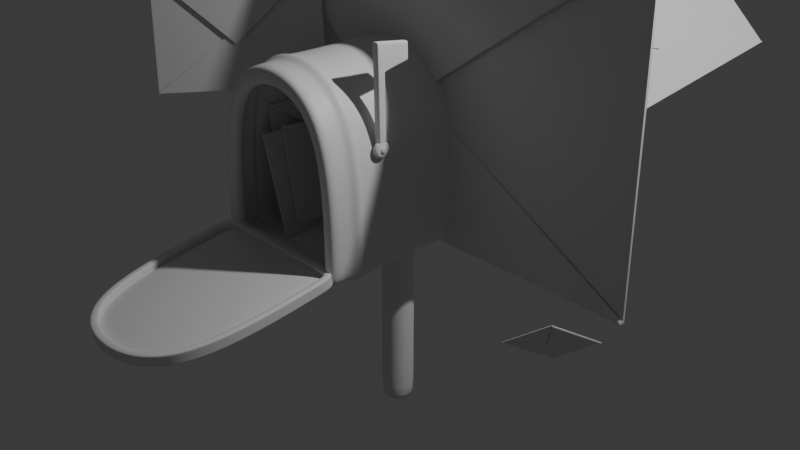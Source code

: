 # Source: mailbox.blend  (saved by Blender 4.0.36; exported with 4.5.12 LTS)
import bpy
from mathutils import Matrix  # noqa: F401  (used for matrix-valued properties, if any)

bpy.ops.wm.read_factory_settings(use_empty=True)
scene = bpy.context.scene
scene.name = 'Scene'

# ---- collections
col_collection = bpy.data.collections.new('Collection'); scene.collection.children.link(col_collection)

# ---- materials (node trees are filled in below, after node groups)
mat_material = bpy.data.materials.new('Material')
mat_material.alpha_threshold = 0.0
mat_material.use_transparent_shadow = False
mat_material.roughness = 0.5
mat_material.line_color = (0.0, 0.0, 0.0, 1.0)

# ---- material node trees
mat_material.use_nodes = True; mat_material.node_tree.nodes.clear()
_N = mat_material.node_tree.nodes; _L = mat_material.node_tree.links
n0 = _N.new('ShaderNodeOutputMaterial'); n0.name = 'Material Output'; n0.location = (300, 300)
n1 = _N.new('ShaderNodeBsdfPrincipled'); n1.name = 'Principled BSDF'; n1.location = (10, 300)
n1.inputs[3].default_value = 1.45
_L.new(n1.outputs[0], n0.inputs[0])
n0.is_active_output = True

# ---- world
world_world = bpy.data.worlds.new('World'); scene.world = world_world
world_world.use_nodes = True; world_world.node_tree.nodes.clear()
_N = world_world.node_tree.nodes; _L = world_world.node_tree.links
n0 = _N.new('ShaderNodeOutputWorld'); n0.name = 'World Output'; n0.location = (300, 300)
n1 = _N.new('ShaderNodeBackground'); n1.name = 'Background'; n1.location = (10, 300)
n1.inputs[0].default_value = (0.05088, 0.05088, 0.05088, 1.0)
_L.new(n1.outputs[0], n0.inputs[0])
n0.is_active_output = True
world_world.color = (0.05088, 0.05088, 0.05088)
world_world.use_sun_shadow = False
world_world.sun_shadow_jitter_overblur = 0.0

# ---- cameras
cam_camera = bpy.data.cameras.new('Camera')
cam_camera.clip_end = 100.0
cam_camera.ortho_scale = 7.314

# ---- lights
light_light = bpy.data.lights.new('Light', 'POINT')
light_light.transmission_factor = 0.0
light_light.use_soft_falloff = False
light_light.energy = 1000.0
light_light.shadow_soft_size = 0.1
light_light.shadow_maximum_resolution = 0.006
light_light.use_absolute_resolution = True

# ---- meshes
me_cube = bpy.data.meshes.new('Cube')
me_cube.from_pydata([(1.0, 1.0, 0.6611), (1.0, 1.0, -1.0), (0.8104, -1.0, 0.5251), (0.8104, -1.0, -0.8104), (-1.0, 1.0, 0.6611), (-1.0, 1.0, -1.0), (-0.8104, -1.0, 0.5251), (-0.8104, -1.0, -0.8104), (0.0, 1.0, -1.0), (0.0, -1.0, 0.7998), (0.0, -1.0, -0.8104), (0.0, 1.0, 1.0), (1.0, 1.0, -0.8792), (-0.8104, -1.0, -0.8792), (0.8104, -1.0, -0.8792), (-1.0, 1.0, -0.8792), (0.0, 1.0, -0.8545), (-1.0, 0.9101, -1.0), (-1.0, -0.9101, -1.0), (1.0, 0.9101, 0.6611), (1.0, -0.9101, 0.6611), (-1.0, -0.9101, 0.6611), (-1.0, 0.9101, 0.6611), (1.0, -0.9101, -1.0), (1.0, 0.9101, -1.0), (0.0, 0.9101, -1.0), (0.0, -0.9101, -1.0), (0.0, 0.9101, 1.0), (0.0, -0.9101, 1.0), (1.0, 0.9101, -0.8792), (1.0, -0.9101, -0.8792), (-1.0, -0.9101, -0.8792), (-1.0, 0.9101, -0.8792), (-1.0, -1.0, -0.8792), (-1.0, -1.0, 0.6611), (1.0, -1.0, -0.8792), (1.0, -1.0, -1.0), (0.0, -1.0, 1.0), (0.0, -1.0, -1.0), (1.0, -1.0, 0.6611), (-1.0, -1.0, -1.0), (-1.0, 0.7377, -1.0), (-1.0, -0.7377, -1.0), (1.0, 0.7377, 0.6611), (1.0, -0.7377, 0.6611), (-1.0, -0.7377, 0.6611), (-1.0, 0.7377, 0.6611), (1.0, -0.7377, -1.0), (1.0, 0.7377, -1.0), (0.0, 0.7377, -1.0), (0.0, -0.7377, -1.0), (0.0, 0.7377, 1.0), (0.0, -0.7377, 1.0), (1.0, 0.7377, -0.8792), (1.0, -0.7377, -0.8792), (-1.0, -0.7377, -0.8792), (-1.0, 0.7377, -0.8792), (-1.0, -0.8418, -1.0), (1.0, -0.8418, 0.6611), (0.0, -0.8418, -1.0), (0.0, -0.8418, 1.0), (1.0, -0.8418, -0.8792), (-1.0, -0.8418, 0.6611), (1.0, -0.8418, -1.0), (-1.0, -0.8418, -0.8792), (-1.036, -0.8077, 0.6954), (-1.036, -0.7718, 0.6954), (1.036, -0.8077, -1.025), (1.036, -0.7718, -1.025), (-1.036, -0.8077, -0.8996), (-1.036, -0.7718, -0.8996), (-1.036, -0.7718, -1.025), (-1.036, -0.8077, -1.025), (1.036, -0.7718, 0.6954), (1.036, -0.8077, 0.6954), (3.414e-10, -0.7718, -1.025), (3.414e-10, -0.8077, -1.025), (3.414e-10, -0.7718, 1.046), (3.414e-10, -0.8077, 1.046), (1.036, -0.7718, -0.8996), (1.036, -0.8077, -0.8996), (-1.0, 0.8526, 0.6611), (1.0, 0.8526, -1.0), (-1.0, 0.8526, -0.8792), (-1.0, 0.8526, -1.0), (1.0, 0.8526, 0.6611), (0.0, 0.8526, -1.0), (0.0, 0.8526, 1.0), (1.0, 0.8526, -0.8792), (-1.032, 0.8149, -1.023), (-1.032, 0.7754, -1.023), (1.032, 0.8149, 0.6924), (1.032, 0.7754, 0.6924), (0.0, 0.8149, -1.023), (0.0, 0.7754, -1.023), (0.0, 0.8149, 1.042), (0.0, 0.7754, 1.042), (1.032, 0.8149, -0.8978), (1.032, 0.7754, -0.8978), (-1.032, 0.7754, 0.6924), (-1.032, 0.8149, 0.6924), (1.032, 0.7754, -1.023), (1.032, 0.8149, -1.023), (-1.032, 0.7754, -0.8978), (-1.032, 0.8149, -0.8978)], [], [(28, 21, 34, 37), (32, 22, 4, 15), (26, 23, 36, 38), (30, 20, 39, 35), (16, 11, 0, 12), (15, 4, 11, 16), (18, 26, 38, 40), (20, 28, 37, 39), (5, 15, 16, 8), (8, 16, 12, 1), (23, 30, 35, 36), (17, 32, 15, 5), (40, 33, 31, 18), (84, 83, 32, 17), (1, 12, 29, 24), (63, 61, 30, 23), (0, 11, 27, 19), (58, 60, 28, 20), (5, 8, 25, 17), (57, 59, 26, 18), (12, 0, 19, 29), (61, 58, 20, 30), (8, 1, 24, 25), (59, 63, 23, 26), (33, 34, 21, 31), (83, 81, 22, 32), (11, 4, 22, 27), (60, 62, 21, 28), (13, 6, 34, 33), (14, 3, 36, 35), (6, 9, 37, 34), (3, 10, 38, 36), (9, 2, 39, 37), (10, 7, 40, 38), (7, 13, 33, 40), (2, 14, 35, 39), (96, 99, 46, 51), (51, 46, 45, 52), (70, 66, 45, 55), (55, 45, 46, 56), (94, 101, 48, 49), (49, 48, 47, 50), (98, 92, 43, 53), (53, 43, 44, 54), (90, 94, 49, 41), (41, 49, 50, 42), (92, 96, 51, 43), (43, 51, 52, 44), (101, 98, 53, 48), (48, 53, 54, 47), (71, 70, 55, 42), (42, 55, 56, 41), (18, 31, 64, 57), (31, 21, 62, 64), (78, 65, 62, 60), (76, 67, 63, 59), (80, 74, 58, 61), (72, 76, 59, 57), (74, 78, 60, 58), (67, 80, 61, 63), (47, 54, 79, 68), (68, 79, 80, 67), (44, 52, 77, 73), (73, 77, 78, 74), (42, 50, 75, 71), (71, 75, 76, 72), (54, 44, 73, 79), (79, 73, 74, 80), (50, 47, 68, 75), (75, 68, 67, 76), (52, 45, 66, 77), (77, 66, 65, 78), (57, 64, 69, 72), (72, 69, 70, 71), (64, 62, 65, 69), (69, 65, 66, 70), (24, 29, 88, 82), (19, 27, 87, 85), (17, 25, 86, 84), (29, 19, 85, 88), (25, 24, 82, 86), (27, 22, 81, 87), (104, 100, 81, 83), (89, 104, 83, 84), (41, 56, 103, 90), (90, 103, 104, 89), (56, 46, 99, 103), (103, 99, 100, 104), (82, 88, 97, 102), (102, 97, 98, 101), (85, 87, 95, 91), (91, 95, 96, 92), (84, 86, 93, 89), (89, 93, 94, 90), (88, 85, 91, 97), (97, 91, 92, 98), (86, 82, 102, 93), (93, 102, 101, 94), (87, 81, 100, 95), (95, 100, 99, 96)])
me_cube.polygons.foreach_set('use_smooth', [True] * 100)
_uv = me_cube.uv_layers.new(name='UVMap')
_uv.uv.foreach_set('vector', [0.75, 0.7388, 0.875, 0.7388, 0.875, 0.75, 0.75, 0.75, 0.3932, 0.2388, 0.625, 0.2388, 0.625, 0.25, 0.3932, 0.25, 0.25, 0.7388, 0.375, 0.7388, 0.375, 0.75, 0.25, 0.75, 0.3932, 0.7388, 0.625, 0.7388, 0.625, 0.75, 0.3932, 0.75, 0.3932, 0.375, 0.625, 0.375, 0.625, 0.5, 0.3932, 0.5, 0.3932, 0.25, 0.625, 0.25, 0.625, 0.375, 0.3932, 0.375, 0.125, 0.7388, 0.25, 0.7388, 0.25, 0.75, 0.125, 0.75, 0.625, 0.7388, 0.75, 0.7388, 0.75, 0.75, 0.625, 0.75, 0.375, 0.25, 0.3932, 0.25, 0.3932, 0.375, 0.375, 0.375, 0.375, 0.375, 0.3932, 0.375, 0.3932, 0.5, 0.375, 0.5, 0.375, 0.7388, 0.3932, 0.7388, 0.3932, 0.75, 0.375, 0.75, 0.375, 0.2388, 0.3932, 0.2388, 0.3932, 0.25, 0.375, 0.25, 0.375, 0.0, 0.3932, 0.0, 0.3932, 0.01124, 0.375, 0.01124, 0.375, 0.2316, 0.3932, 0.2316, 0.3932, 0.2388, 0.375, 0.2388, 0.375, 0.5, 0.3932, 0.5, 0.3932, 0.5112, 0.375, 0.5112, 0.375, 0.7302, 0.3932, 0.7302, 0.3932, 0.7388, 0.375, 0.7388, 0.625, 0.5, 0.75, 0.5, 0.75, 0.5112, 0.625, 0.5112, 0.625, 0.7302, 0.75, 0.7302, 0.75, 0.7388, 0.625, 0.7388, 0.125, 0.5, 0.25, 0.5, 0.25, 0.5112, 0.125, 0.5112, 0.125, 0.7302, 0.25, 0.7302, 0.25, 0.7388, 0.125, 0.7388, 0.3932, 0.5, 0.625, 0.5, 0.625, 0.5112, 0.3932, 0.5112, 0.3932, 0.7302, 0.625, 0.7302, 0.625, 0.7388, 0.3932, 0.7388, 0.25, 0.5, 0.375, 0.5, 0.375, 0.5112, 0.25, 0.5112, 0.25, 0.7302, 0.375, 0.7302, 0.375, 0.7388, 0.25, 0.7388, 0.3932, 0.0, 0.625, 0.0, 0.625, 0.01124, 0.3932, 0.01124, 0.3932, 0.2316, 0.625, 0.2316, 0.625, 0.2388, 0.3932, 0.2388, 0.75, 0.5, 0.875, 0.5, 0.875, 0.5112, 0.75, 0.5112, 0.75, 0.7302, 0.875, 0.7302, 0.875, 0.7388, 0.75, 0.7388, 0.3925, 0.9763, 0.597, 0.9763, 0.625, 1.0, 0.3932, 1.0, 0.3925, 0.7737, 0.4024, 0.7737, 0.375, 0.75, 0.3932, 0.75, 0.597, 0.9763, 0.6, 0.875, 0.625, 0.875, 0.625, 1.0, 0.4024, 0.7737, 0.3989, 0.875, 0.375, 0.875, 0.375, 0.75, 0.6, 0.875, 0.597, 0.7737, 0.625, 0.75, 0.625, 0.875, 0.3989, 0.875, 0.4024, 0.9763, 0.375, 1.0, 0.375, 0.875, 0.4024, 0.9763, 0.3925, 0.9763, 0.3932, 1.0, 0.375, 1.0, 0.597, 0.7737, 0.3925, 0.7737, 0.3932, 0.75, 0.625, 0.75, 0.75, 0.5281, 0.8774, 0.5281, 0.875, 0.5328, 0.75, 0.5328, 0.75, 0.5328, 0.875, 0.5328, 0.875, 0.7172, 0.75, 0.7172, 0.3901, 0.02852, 0.6302, 0.02852, 0.625, 0.03278, 0.3932, 0.03278, 0.3932, 0.03278, 0.625, 0.03278, 0.625, 0.2172, 0.3932, 0.2172, 0.25, 0.5281, 0.3716, 0.5281, 0.375, 0.5328, 0.25, 0.5328, 0.25, 0.5328, 0.375, 0.5328, 0.375, 0.7172, 0.25, 0.7172, 0.3904, 0.5281, 0.6226, 0.5281, 0.625, 0.5328, 0.3932, 0.5328, 0.3932, 0.5328, 0.625, 0.5328, 0.625, 0.7172, 0.3932, 0.7172, 0.1209, 0.5281, 0.25, 0.5281, 0.25, 0.5328, 0.125, 0.5328, 0.125, 0.5328, 0.25, 0.5328, 0.25, 0.7172, 0.125, 0.7172, 0.6226, 0.5281, 0.75, 0.5281, 0.75, 0.5328, 0.625, 0.5328, 0.625, 0.5328, 0.75, 0.5328, 0.75, 0.7172, 0.625, 0.7172, 0.3716, 0.5281, 0.3904, 0.5281, 0.3932, 0.5328, 0.375, 0.5328, 0.375, 0.5328, 0.3932, 0.5328, 0.3932, 0.7172, 0.375, 0.7172, 0.3713, 0.02852, 0.3901, 0.02852, 0.3932, 0.03278, 0.375, 0.03278, 0.375, 0.03278, 0.3932, 0.03278, 0.3932, 0.2172, 0.375, 0.2172, 0.375, 0.01124, 0.3932, 0.01124, 0.3932, 0.01978, 0.375, 0.01978, 0.3932, 0.01124, 0.625, 0.01124, 0.625, 0.01978, 0.3932, 0.01978, 0.75, 0.726, 0.8777, 0.726, 0.875, 0.7302, 0.75, 0.7302, 0.25, 0.726, 0.3713, 0.726, 0.375, 0.7302, 0.25, 0.7302, 0.3901, 0.726, 0.6223, 0.726, 0.625, 0.7302, 0.3932, 0.7302, 0.1206, 0.726, 0.25, 0.726, 0.25, 0.7302, 0.125, 0.7302, 0.6223, 0.726, 0.75, 0.726, 0.75, 0.7302, 0.625, 0.7302, 0.3713, 0.726, 0.3901, 0.726, 0.3932, 0.7302, 0.375, 0.7302, 0.375, 0.7172, 0.3932, 0.7172, 0.3901, 0.7215, 0.3713, 0.7215, 0.3713, 0.7215, 0.3901, 0.7215, 0.3901, 0.726, 0.3713, 0.726, 0.625, 0.7172, 0.75, 0.7172, 0.75, 0.7215, 0.6223, 0.7215, 0.6223, 0.7215, 0.75, 0.7215, 0.75, 0.726, 0.6223, 0.726, 0.125, 0.7172, 0.25, 0.7172, 0.25, 0.7215, 0.1206, 0.7215, 0.1206, 0.7215, 0.25, 0.7215, 0.25, 0.726, 0.1206, 0.726, 0.3932, 0.7172, 0.625, 0.7172, 0.6223, 0.7215, 0.3901, 0.7215, 0.3901, 0.7215, 0.6223, 0.7215, 0.6223, 0.726, 0.3901, 0.726, 0.25, 0.7172, 0.375, 0.7172, 0.3713, 0.7215, 0.25, 0.7215, 0.25, 0.7215, 0.3713, 0.7215, 0.3713, 0.726, 0.25, 0.726, 0.75, 0.7172, 0.875, 0.7172, 0.8777, 0.7215, 0.75, 0.7215, 0.75, 0.7215, 0.8777, 0.7215, 0.8777, 0.726, 0.75, 0.726, 0.375, 0.01978, 0.3932, 0.01978, 0.3901, 0.02404, 0.3713, 0.02404, 0.3713, 0.02404, 0.3901, 0.02404, 0.3901, 0.02852, 0.3713, 0.02852, 0.3932, 0.01978, 0.625, 0.01978, 0.6302, 0.02404, 0.3901, 0.02404, 0.3901, 0.02404, 0.6302, 0.02404, 0.6302, 0.02852, 0.3901, 0.02852, 0.375, 0.5112, 0.3932, 0.5112, 0.3932, 0.5184, 0.375, 0.5184, 0.625, 0.5112, 0.75, 0.5112, 0.75, 0.5184, 0.625, 0.5184, 0.125, 0.5112, 0.25, 0.5112, 0.25, 0.5184, 0.125, 0.5184, 0.3932, 0.5112, 0.625, 0.5112, 0.625, 0.5184, 0.3932, 0.5184, 0.25, 0.5112, 0.375, 0.5112, 0.375, 0.5184, 0.25, 0.5184, 0.75, 0.5112, 0.875, 0.5112, 0.875, 0.5184, 0.75, 0.5184, 0.3904, 0.2269, 0.6297, 0.2269, 0.625, 0.2316, 0.3932, 0.2316, 0.3716, 0.2269, 0.3904, 0.2269, 0.3932, 0.2316, 0.375, 0.2316, 0.375, 0.2172, 0.3932, 0.2172, 0.3904, 0.2219, 0.3716, 0.2219, 0.3716, 0.2219, 0.3904, 0.2219, 0.3904, 0.2269, 0.3716, 0.2269, 0.3932, 0.2172, 0.625, 0.2172, 0.6297, 0.2219, 0.3904, 0.2219, 0.3904, 0.2219, 0.6297, 0.2219, 0.6297, 0.2269, 0.3904, 0.2269, 0.375, 0.5184, 0.3932, 0.5184, 0.3904, 0.5231, 0.3716, 0.5231, 0.3716, 0.5231, 0.3904, 0.5231, 0.3904, 0.5281, 0.3716, 0.5281, 0.625, 0.5184, 0.75, 0.5184, 0.75, 0.5231, 0.6226, 0.5231, 0.6226, 0.5231, 0.75, 0.5231, 0.75, 0.5281, 0.6226, 0.5281, 0.125, 0.5184, 0.25, 0.5184, 0.25, 0.5231, 0.1209, 0.5231, 0.1209, 0.5231, 0.25, 0.5231, 0.25, 0.5281, 0.1209, 0.5281, 0.3932, 0.5184, 0.625, 0.5184, 0.6226, 0.5231, 0.3904, 0.5231, 0.3904, 0.5231, 0.6226, 0.5231, 0.6226, 0.5281, 0.3904, 0.5281, 0.25, 0.5184, 0.375, 0.5184, 0.3716, 0.5231, 0.25, 0.5231, 0.25, 0.5231, 0.3716, 0.5231, 0.3716, 0.5281, 0.25, 0.5281, 0.75, 0.5184, 0.875, 0.5184, 0.8774, 0.5231, 0.75, 0.5231, 0.75, 0.5231, 0.8774, 0.5231, 0.8774, 0.5281, 0.75, 0.5281])
me_cube.materials.append(mat_material)
me_cube.use_mirror_vertex_groups = False
me_cube.update()
me_cube_001 = bpy.data.meshes.new('Cube.001')
me_cube_001.from_pydata([(1.018, -1.0, 0.6609), (1.018, -1.0, -1.165), (-1.019, -1.0, 0.6609), (-1.019, -1.0, -1.165), (0.0, -1.0, 0.9998), (0.0, -1.0, -1.165), (-1.019, -1.0, -1.045), (1.018, -1.0, -1.045), (0.0, -1.0, -1.02), (-1.019, -0.9101, -1.165), (1.018, -0.9101, 0.6609), (-1.019, -0.9101, 0.6609), (1.018, -0.9101, -1.165), (0.0, -0.9101, -1.165), (0.0, -0.9101, 0.9998), (1.018, -0.9101, -1.045), (-1.019, -0.9101, -1.045), (-1.019, -0.9282, -1.165), (-1.019, -0.9819, -1.165), (1.018, -0.9282, 0.6609), (1.018, -0.9819, 0.6609), (0.0, -0.9282, -1.165), (0.0, -0.9819, -1.165), (0.0, -0.9282, 0.9998), (0.0, -0.9819, 0.9998), (1.018, -0.9282, -1.045), (1.018, -0.9819, -1.045), (-1.019, -0.9819, 0.6609), (-1.019, -0.9282, 0.6609), (1.018, -0.9819, -1.165), (1.018, -0.9282, -1.165), (-1.019, -0.9819, -1.045), (-1.019, -0.9282, -1.045)], [], [(24, 27, 2, 4), (8, 4, 2, 6), (22, 29, 1, 5), (26, 20, 0, 7), (18, 22, 5, 3), (7, 0, 4, 8), (20, 24, 4, 0), (1, 7, 8, 5), (29, 26, 7, 1), (5, 8, 6, 3), (17, 32, 16, 9), (32, 28, 11, 16), (6, 2, 27, 31), (31, 27, 28, 32), (3, 6, 31, 18), (18, 31, 32, 17), (12, 15, 25, 30), (30, 25, 26, 29), (10, 14, 23, 19), (19, 23, 24, 20), (9, 13, 21, 17), (17, 21, 22, 18), (15, 10, 19, 25), (25, 19, 20, 26), (13, 12, 30, 21), (21, 30, 29, 22), (14, 11, 28, 23), (23, 28, 27, 24)])
me_cube_001.polygons.foreach_set('use_smooth', [True] * 28)
_uv = me_cube_001.uv_layers.new(name='UVMap')
_uv.uv.foreach_set('vector', [0.75, 0.7477, 0.875, 0.7477, 0.875, 0.75, 0.75, 0.75, 0.3932, 0.875, 0.625, 0.875, 0.625, 1.0, 0.3932, 1.0, 0.25, 0.7477, 0.375, 0.7477, 0.375, 0.75, 0.25, 0.75, 0.3932, 0.7477, 0.625, 0.7477, 0.625, 0.75, 0.3932, 0.75, 0.125, 0.7477, 0.25, 0.7477, 0.25, 0.75, 0.125, 0.75, 0.3932, 0.75, 0.625, 0.75, 0.625, 0.875, 0.3932, 0.875, 0.625, 0.7477, 0.75, 0.7477, 0.75, 0.75, 0.625, 0.75, 0.375, 0.75, 0.3932, 0.75, 0.3932, 0.875, 0.375, 0.875, 0.375, 0.7477, 0.3932, 0.7477, 0.3932, 0.75, 0.375, 0.75, 0.375, 0.875, 0.3932, 0.875, 0.3932, 1.0, 0.375, 1.0, 0.375, 0.008972, 0.3932, 0.008972, 0.3932, 0.01124, 0.375, 0.01124, 0.3932, 0.008972, 0.625, 0.008972, 0.625, 0.01124, 0.3932, 0.01124, 0.3932, 0.0, 0.625, 0.0, 0.625, 0.002264, 0.3932, 0.002264, 0.3932, 0.002264, 0.625, 0.002264, 0.625, 0.008972, 0.3932, 0.008972, 0.375, 0.0, 0.3932, 0.0, 0.3932, 0.002264, 0.375, 0.002264, 0.375, 0.002264, 0.3932, 0.002264, 0.3932, 0.008972, 0.375, 0.008972, 0.375, 0.7388, 0.3932, 0.7388, 0.3932, 0.741, 0.375, 0.741, 0.375, 0.741, 0.3932, 0.741, 0.3932, 0.7477, 0.375, 0.7477, 0.625, 0.7388, 0.75, 0.7388, 0.75, 0.741, 0.625, 0.741, 0.625, 0.741, 0.75, 0.741, 0.75, 0.7477, 0.625, 0.7477, 0.125, 0.7388, 0.25, 0.7388, 0.25, 0.741, 0.125, 0.741, 0.125, 0.741, 0.25, 0.741, 0.25, 0.7477, 0.125, 0.7477, 0.3932, 0.7388, 0.625, 0.7388, 0.625, 0.741, 0.3932, 0.741, 0.3932, 0.741, 0.625, 0.741, 0.625, 0.7477, 0.3932, 0.7477, 0.25, 0.7388, 0.375, 0.7388, 0.375, 0.741, 0.25, 0.741, 0.25, 0.741, 0.375, 0.741, 0.375, 0.7477, 0.25, 0.7477, 0.75, 0.7388, 0.875, 0.7388, 0.875, 0.741, 0.75, 0.741, 0.75, 0.741, 0.875, 0.741, 0.875, 0.7477, 0.75, 0.7477])
me_cube_001.materials.append(mat_material)
me_cube_001.use_mirror_vertex_groups = False
me_cube_001.update()
me_cube_002 = bpy.data.meshes.new('Cube.002')
me_cube_002.from_pydata([(-1.0, -0.7008, -13.16), (-1.0, -0.7008, 0.4175), (-1.0, 1.0, -13.16), (-1.0, 1.0, 0.4175), (1.0, -0.7008, -13.16), (1.0, -0.7008, 0.4175), (1.0, 1.0, -13.16), (1.0, 1.0, 0.4175), (-1.0, -0.7008, -12.9), (-1.0, -0.7008, 0.1569), (-1.0, 1.0, 0.1569), (-1.0, 1.0, -12.9), (1.0, 1.0, 0.1569), (1.0, 1.0, -12.9), (1.0, -0.7008, 0.1569), (1.0, -0.7008, -12.9)], [], [(9, 1, 3, 10), (10, 3, 7, 12), (12, 7, 5, 14), (14, 5, 1, 9), (2, 6, 4, 0), (7, 3, 1, 5), (4, 15, 8, 0), (15, 14, 9, 8), (6, 13, 15, 4), (13, 12, 14, 15), (2, 11, 13, 6), (11, 10, 12, 13), (0, 8, 11, 2), (8, 9, 10, 11)])
me_cube_002.polygons.foreach_set('use_smooth', [True] * 14)
_uv = me_cube_002.uv_layers.new(name='UVMap')
_uv.uv.foreach_set('vector', [0.6181, 0.0, 0.625, 0.0, 0.625, 0.25, 0.6181, 0.25, 0.6181, 0.25, 0.625, 0.25, 0.625, 0.5, 0.6181, 0.5, 0.6181, 0.5, 0.625, 0.5, 0.625, 0.75, 0.6181, 0.75, 0.6181, 0.75, 0.625, 0.75, 0.625, 1.0, 0.6181, 1.0, 0.125, 0.5, 0.375, 0.5, 0.375, 0.75, 0.125, 0.75, 0.625, 0.5, 0.875, 0.5, 0.875, 0.75, 0.625, 0.75, 0.375, 0.75, 0.3819, 0.75, 0.3819, 1.0, 0.375, 1.0, 0.3819, 0.75, 0.6181, 0.75, 0.6181, 1.0, 0.3819, 1.0, 0.375, 0.5, 0.3819, 0.5, 0.3819, 0.75, 0.375, 0.75, 0.3819, 0.5, 0.6181, 0.5, 0.6181, 0.75, 0.3819, 0.75, 0.375, 0.25, 0.3819, 0.25, 0.3819, 0.5, 0.375, 0.5, 0.3819, 0.25, 0.6181, 0.25, 0.6181, 0.5, 0.3819, 0.5, 0.375, 0.0, 0.3819, 0.0, 0.3819, 0.25, 0.375, 0.25, 0.3819, 0.0, 0.6181, 0.0, 0.6181, 0.25, 0.3819, 0.25])
me_cube_002.update()
me_cube_003 = bpy.data.meshes.new('Cube.003')
me_cube_003.from_pydata([(-1.0, -0.6169, -1.0), (-1.0, -0.9508, 1.0), (-1.0, 0.2995, -1.0), (-1.0, 0.6333, 1.0), (1.0, -0.6169, -1.0), (1.0, -0.9508, 1.0), (1.0, 0.2995, -1.0), (1.0, 0.6333, 1.0), (-1.0, -0.8723, 0.5297), (-1.0, 0.5548, 0.5297), (1.0, 0.5548, 0.5297), (1.0, -0.8723, 0.5297), (-1.0, -0.8723, 0.5297), (-1.0, -0.9508, 1.0), (1.0, -0.9508, 1.0), (1.0, -0.8723, 0.5297), (-1.0, -0.8723, 0.5297), (-1.0, -0.9508, 1.0), (1.0, -0.9508, 1.0), (1.0, -0.8723, 0.5297), (-0.8699, -4.407, 0.5294), (-0.8699, -4.485, 0.9997), (1.13, -4.485, 0.9997), (1.13, -4.407, 0.5294), (1.13, -4.177, 0.5294), (1.13, -4.256, 0.9997), (1.068, -4.158, 0.7931), (-0.9218, -4.474, 0.7931), (1.068, -4.167, 0.7017), (-0.9218, -4.477, 0.7633), (1.068, -4.194, 0.6138), (-0.9218, -4.485, 0.7346), (1.068, -4.237, 0.5328), (-0.9218, -4.5, 0.7081), (1.068, -4.295, 0.4618), (-0.9218, -4.519, 0.6849), (1.068, -4.366, 0.4035), (-0.9218, -4.542, 0.6659), (1.068, -4.447, 0.3602), (-0.9218, -4.568, 0.6517), (1.068, -4.535, 0.3335), (-0.9218, -4.597, 0.643), (1.068, -4.627, 0.3245), (-0.9218, -4.627, 0.6401), (1.068, -4.718, 0.3335), (-0.9218, -4.657, 0.643), (1.068, -4.806, 0.3602), (-0.9218, -4.685, 0.6517), (1.068, -4.887, 0.4035), (-0.9218, -4.712, 0.6659), (1.068, -4.958, 0.4618), (-0.9218, -4.735, 0.6849), (1.068, -5.016, 0.5328), (-0.9218, -4.754, 0.7081), (1.068, -5.06, 0.6138), (-0.9218, -4.768, 0.7346), (1.068, -5.086, 0.7017), (-0.9218, -4.777, 0.7633), (1.068, -5.095, 0.7931), (-0.9218, -4.78, 0.7931), (1.068, -5.086, 0.8845), (-0.9218, -4.777, 0.823), (1.068, -5.06, 0.9725), (-0.9218, -4.768, 0.8517), (1.068, -5.016, 1.053), (-0.9218, -4.754, 0.8782), (1.068, -4.958, 1.124), (-0.9218, -4.735, 0.9013), (1.068, -4.887, 1.183), (-0.9218, -4.712, 0.9204), (1.068, -4.806, 1.226), (-0.9218, -4.685, 0.9345), (1.068, -4.718, 1.253), (-0.9218, -4.657, 0.9432), (1.068, -4.627, 1.262), (-0.9218, -4.627, 0.9462), (1.068, -4.535, 1.253), (-0.9218, -4.597, 0.9432), (1.068, -4.447, 1.226), (-0.9218, -4.568, 0.9345), (1.068, -4.366, 1.183), (-0.9218, -4.542, 0.9204), (1.068, -4.295, 1.124), (-0.9218, -4.519, 0.9013), (1.068, -4.237, 1.053), (-0.9218, -4.5, 0.8782), (1.068, -4.194, 0.9725), (-0.9218, -4.485, 0.8517), (1.068, -4.167, 0.8845), (-0.9218, -4.477, 0.823), (-0.8699, -4.177, 0.5294), (-0.8699, -4.256, 0.9997), (-0.9218, -4.167, 0.7017), (-0.9218, -4.158, 0.7931), (-0.9218, -4.194, 0.6138), (-0.9218, -4.237, 0.5328), (-0.9218, -4.295, 0.4618), (-0.9218, -4.366, 0.4035), (-0.9218, -4.447, 0.3602), (-0.9218, -4.535, 0.3335), (-0.9218, -4.627, 0.3245), (-0.9218, -4.718, 0.3335), (-0.9218, -4.806, 0.3602), (-0.9218, -4.887, 0.4035), (-0.9218, -4.958, 0.4618), (-0.9218, -5.016, 0.5328), (-0.9218, -5.06, 0.6138), (-0.9218, -5.086, 0.7017), (-0.9218, -5.095, 0.7931), (-0.9218, -5.086, 0.8845), (-0.9218, -5.06, 0.9725), (-0.9218, -5.016, 1.053), (-0.9218, -4.958, 1.124), (-0.9218, -4.887, 1.183), (-0.9218, -4.806, 1.226), (-0.9218, -4.718, 1.253), (-0.9218, -4.627, 1.262), (-0.9218, -4.535, 1.253), (-0.9218, -4.447, 1.226), (-0.9218, -4.366, 1.183), (-0.9218, -4.295, 1.124), (-0.9218, -4.237, 1.053), (-0.9218, -4.194, 0.9725), (-0.9218, -4.167, 0.8845), (-1.405, -4.547, 0.7772), (-1.405, -4.545, 0.7931), (-1.405, -4.551, 0.7619), (-1.405, -4.559, 0.7478), (-1.405, -4.569, 0.7354), (-1.405, -4.581, 0.7253), (-1.405, -4.596, 0.7177), (-1.405, -4.611, 0.7131), (-1.405, -4.627, 0.7115), (-1.405, -4.643, 0.7131), (-1.405, -4.658, 0.7177), (-1.405, -4.672, 0.7253), (-1.405, -4.684, 0.7354), (-1.405, -4.695, 0.7478), (-1.405, -4.702, 0.7619), (-1.405, -4.707, 0.7772), (-1.405, -4.708, 0.7931), (-1.405, -4.707, 0.809), (-1.405, -4.702, 0.8244), (-1.405, -4.695, 0.8385), (-1.405, -4.684, 0.8508), (-1.405, -4.672, 0.861), (-1.405, -4.658, 0.8685), (-1.405, -4.643, 0.8732), (-1.405, -4.627, 0.8747), (-1.405, -4.611, 0.8732), (-1.405, -4.596, 0.8685), (-1.405, -4.581, 0.861), (-1.405, -4.569, 0.8508), (-1.405, -4.559, 0.8385), (-1.405, -4.551, 0.8244), (-1.405, -4.547, 0.809), (-1.405, -4.477, 0.7633), (-1.405, -4.474, 0.7931), (-1.405, -4.485, 0.7346), (-1.405, -4.5, 0.7081), (-1.405, -4.519, 0.6849), (-1.405, -4.542, 0.6659), (-1.405, -4.568, 0.6517), (-1.405, -4.597, 0.643), (-1.405, -4.627, 0.6401), (-1.405, -4.657, 0.643), (-1.405, -4.685, 0.6517), (-1.405, -4.712, 0.6659), (-1.405, -4.735, 0.6849), (-1.405, -4.754, 0.7081), (-1.405, -4.768, 0.7346), (-1.405, -4.777, 0.7633), (-1.405, -4.78, 0.7931), (-1.405, -4.777, 0.823), (-1.405, -4.768, 0.8517), (-1.405, -4.754, 0.8782), (-1.405, -4.735, 0.9013), (-1.405, -4.712, 0.9204), (-1.405, -4.685, 0.9345), (-1.405, -4.657, 0.9432), (-1.405, -4.627, 0.9462), (-1.405, -4.597, 0.9432), (-1.405, -4.568, 0.9345), (-1.405, -4.542, 0.9204), (-1.405, -4.519, 0.9013), (-1.405, -4.5, 0.8782), (-1.405, -4.485, 0.8517), (-1.405, -4.477, 0.823), (-1.405, -4.547, 0.7772), (-1.405, -4.545, 0.7931), (-1.405, -4.551, 0.7619), (-1.405, -4.559, 0.7478), (-1.405, -4.569, 0.7354), (-1.405, -4.581, 0.7253), (-1.405, -4.596, 0.7177), (-1.405, -4.611, 0.7131), (-1.405, -4.627, 0.7115), (-1.405, -4.643, 0.7131), (-1.405, -4.658, 0.7177), (-1.405, -4.672, 0.7253), (-1.405, -4.684, 0.7354), (-1.405, -4.695, 0.7478), (-1.405, -4.702, 0.7619), (-1.405, -4.707, 0.7772), (-1.405, -4.708, 0.7931), (-1.405, -4.707, 0.809), (-1.405, -4.702, 0.8244), (-1.405, -4.695, 0.8385), (-1.405, -4.684, 0.8508), (-1.405, -4.672, 0.861), (-1.405, -4.658, 0.8685), (-1.405, -4.643, 0.8732), (-1.405, -4.627, 0.8747), (-1.405, -4.611, 0.8732), (-1.405, -4.596, 0.8685), (-1.405, -4.581, 0.861), (-1.405, -4.569, 0.8508), (-1.405, -4.559, 0.8385), (-1.405, -4.551, 0.8244), (-1.405, -4.547, 0.809), (-1.0, 0.2144, -1.0), (-1.0, -0.5318, -1.0), (-1.0, -0.8037, 1.0), (-1.0, 0.4862, 1.0), (1.0, -0.5318, -1.0), (1.0, 0.2144, -1.0), (1.0, 0.4862, 1.0), (1.0, -0.8037, 1.0), (1.0, 0.4223, 0.5297), (1.0, -0.7398, 0.5297), (-1.0, -0.7398, 0.5297), (-1.0, 0.4223, 0.5297), (-1.0, 0.3258, -0.8422), (1.0, 0.3258, -0.8422), (1.0, -0.6433, -0.8422), (-1.0, -0.6433, -0.8422), (-1.0, -0.5533, -0.8422), (-1.0, 0.2359, -0.8422), (1.0, 0.2359, -0.8422), (1.0, -0.5533, -0.8422), (-1.0, -0.8985, 0.6101), (-1.0, -0.9246, 0.9196), (-1.0, 0.6072, 0.9196), (-1.0, 0.581, 0.6101), (1.0, 0.6072, 0.9196), (1.0, 0.581, 0.6101), (1.0, -0.9246, 0.9196), (1.0, -0.8985, 0.6101), (-1.0, -0.8985, 0.6101), (-1.0, -0.9246, 0.9196), (1.0, -0.9246, 0.9196), (1.0, -0.8985, 0.6101), (-1.0, -0.8985, 0.6101), (-1.0, -0.9246, 0.9196), (1.0, -0.9246, 0.9196), (1.0, -0.8985, 0.6101), (-0.8699, -4.433, 0.6099), (-0.8699, -4.459, 0.9194), (1.13, -4.459, 0.9194), (1.13, -4.433, 0.6099), (1.13, -4.23, 0.9193), (1.13, -4.203, 0.6099), (-0.8699, -4.203, 0.6099), (-0.8699, -4.23, 0.9193), (1.0, 0.4649, 0.9196), (1.0, 0.4436, 0.6101), (1.0, -0.7824, 0.9196), (1.0, -0.7611, 0.6101), (-1.0, -0.7824, 0.9196), (-1.0, -0.7611, 0.6101), (-1.0, 0.4649, 0.9196), (-1.0, 0.4436, 0.6101)], [], [(270, 223, 3, 242), (242, 3, 7, 244), (266, 227, 5, 246), (240, 8, 12, 248), (221, 224, 4, 0), (227, 222, 1, 5), (234, 11, 8, 235), (239, 229, 11, 234), (232, 9, 10, 233), (237, 231, 9, 232), (12, 15, 19, 16), (246, 5, 14, 250), (5, 1, 13, 14), (8, 11, 15, 12), (260, 25, 22, 258), (14, 13, 17, 18), (250, 14, 18, 254), (248, 12, 16, 252), (258, 22, 21, 257), (262, 90, 20, 256), (90, 24, 23, 20), (25, 91, 21, 22), (26, 93, 92, 28), (28, 92, 94, 30), (30, 94, 95, 32), (32, 95, 96, 34), (34, 96, 97, 36), (36, 97, 98, 38), (38, 98, 99, 40), (40, 99, 100, 42), (42, 100, 101, 44), (44, 101, 102, 46), (46, 102, 103, 48), (48, 103, 104, 50), (50, 104, 105, 52), (52, 105, 106, 54), (54, 106, 107, 56), (56, 107, 108, 58), (58, 108, 109, 60), (60, 109, 110, 62), (62, 110, 111, 64), (64, 111, 112, 66), (66, 112, 113, 68), (68, 113, 114, 70), (70, 114, 115, 72), (72, 115, 116, 74), (74, 116, 117, 76), (76, 117, 118, 78), (78, 118, 119, 80), (254, 18, 25, 260), (80, 119, 120, 82), (252, 16, 90, 262), (82, 120, 121, 84), (16, 19, 24, 90), (84, 121, 122, 86), (79, 77, 181, 182), (18, 17, 91, 25), (86, 122, 123, 88), (88, 123, 93, 26), (26, 28, 30, 32, 34, 36, 38, 40, 42, 44, 46, 48, 50, 52, 54, 56, 58, 60, 62, 64, 66, 68, 70, 72, 74, 76, 78, 80, 82, 84, 86, 88), (27, 29, 92, 93), (29, 31, 94, 92), (31, 33, 95, 94), (33, 35, 96, 95), (35, 37, 97, 96), (37, 39, 98, 97), (39, 41, 99, 98), (41, 43, 100, 99), (43, 45, 101, 100), (45, 47, 102, 101), (47, 49, 103, 102), (49, 51, 104, 103), (51, 53, 105, 104), (53, 55, 106, 105), (55, 57, 107, 106), (57, 59, 108, 107), (59, 61, 109, 108), (61, 63, 110, 109), (63, 65, 111, 110), (65, 67, 112, 111), (67, 69, 113, 112), (69, 71, 114, 113), (71, 73, 115, 114), (73, 75, 116, 115), (75, 77, 117, 116), (77, 79, 118, 117), (79, 81, 119, 118), (81, 83, 120, 119), (83, 85, 121, 120), (85, 87, 122, 121), (87, 89, 123, 122), (89, 27, 93, 123), (143, 142, 206, 207), (53, 51, 168, 169), (81, 79, 182, 183), (55, 53, 169, 170), (29, 27, 157, 156), (83, 81, 183, 184), (57, 55, 170, 171), (31, 29, 156, 158), (85, 83, 184, 185), (59, 57, 171, 172), (33, 31, 158, 159), (87, 85, 185, 186), (61, 59, 172, 173), (35, 33, 159, 160), (89, 87, 186, 187), (63, 61, 173, 174), (37, 35, 160, 161), (27, 89, 187, 157), (65, 63, 174, 175), (39, 37, 161, 162), (67, 65, 175, 176), (41, 39, 162, 163), (69, 67, 176, 177), (43, 41, 163, 164), (71, 69, 177, 178), (45, 43, 164, 165), (73, 71, 178, 179), (47, 45, 165, 166), (75, 73, 179, 180), (49, 47, 166, 167), (77, 75, 180, 181), (51, 49, 167, 168), (125, 124, 156, 157), (124, 126, 158, 156), (126, 127, 159, 158), (127, 128, 160, 159), (128, 129, 161, 160), (129, 130, 162, 161), (130, 131, 163, 162), (131, 132, 164, 163), (132, 133, 165, 164), (133, 134, 166, 165), (134, 135, 167, 166), (135, 136, 168, 167), (136, 137, 169, 168), (137, 138, 170, 169), (138, 139, 171, 170), (139, 140, 172, 171), (140, 141, 173, 172), (141, 142, 174, 173), (142, 143, 175, 174), (143, 144, 176, 175), (144, 145, 177, 176), (145, 146, 178, 177), (146, 147, 179, 178), (147, 148, 180, 179), (148, 149, 181, 180), (149, 150, 182, 181), (150, 151, 183, 182), (151, 152, 184, 183), (152, 153, 185, 184), (153, 154, 186, 185), (154, 155, 187, 186), (155, 125, 157, 187), (188, 189, 219, 218, 217, 216, 215, 214, 213, 212, 211, 210, 209, 208, 207, 206, 205, 204, 203, 202, 201, 200, 199, 198, 197, 196, 195, 194, 193, 192, 191, 190), (130, 129, 193, 194), (144, 143, 207, 208), (131, 130, 194, 195), (145, 144, 208, 209), (132, 131, 195, 196), (146, 145, 209, 210), (133, 132, 196, 197), (147, 146, 210, 211), (134, 133, 197, 198), (148, 147, 211, 212), (135, 134, 198, 199), (149, 148, 212, 213), (136, 135, 199, 200), (150, 149, 213, 214), (137, 136, 200, 201), (151, 150, 214, 215), (138, 137, 201, 202), (124, 125, 189, 188), (152, 151, 215, 216), (139, 138, 202, 203), (126, 124, 188, 190), (153, 152, 216, 217), (140, 139, 203, 204), (127, 126, 190, 191), (154, 153, 217, 218), (141, 140, 204, 205), (128, 127, 191, 192), (155, 154, 218, 219), (142, 141, 205, 206), (129, 128, 192, 193), (125, 155, 219, 189), (235, 8, 230, 236), (236, 230, 231, 237), (233, 10, 228, 238), (238, 228, 229, 239), (7, 3, 223, 226), (226, 223, 222, 227), (2, 6, 225, 220), (220, 225, 224, 221), (244, 7, 226, 264), (264, 226, 227, 266), (241, 1, 222, 268), (268, 222, 223, 270), (225, 238, 239, 224), (6, 233, 238, 225), (221, 236, 237, 220), (0, 235, 236, 221), (220, 237, 232, 2), (2, 232, 233, 6), (224, 239, 234, 4), (4, 234, 235, 0), (230, 269, 271, 231), (269, 268, 270, 271), (8, 240, 269, 230), (240, 241, 268, 269), (228, 265, 267, 229), (265, 264, 266, 267), (10, 245, 265, 228), (245, 244, 264, 265), (17, 253, 263, 91), (253, 252, 262, 263), (19, 255, 261, 24), (255, 254, 260, 261), (91, 263, 257, 21), (263, 262, 256, 257), (23, 259, 256, 20), (259, 258, 257, 256), (13, 249, 253, 17), (249, 248, 252, 253), (15, 251, 255, 19), (251, 250, 254, 255), (24, 261, 259, 23), (261, 260, 258, 259), (11, 247, 251, 15), (247, 246, 250, 251), (1, 241, 249, 13), (241, 240, 248, 249), (229, 267, 247, 11), (267, 266, 246, 247), (9, 243, 245, 10), (243, 242, 244, 245), (231, 271, 243, 9), (271, 270, 242, 243)])
_uv = me_cube_003.uv_layers.new(name='UVMap')
_uv.uv.foreach_set('vector', [0.6054, 0.2268, 0.625, 0.2268, 0.625, 0.25, 0.6054, 0.25, 0.6054, 0.25, 0.625, 0.25, 0.625, 0.5, 0.6054, 0.5, 0.6054, 0.7268, 0.625, 0.7268, 0.625, 0.75, 0.6054, 0.75, 0.5858, 0.0, 0.5662, 0.0, 0.5662, 0.0, 0.5858, 0.0, 0.125, 0.7268, 0.375, 0.7268, 0.375, 0.75, 0.125, 0.75, 0.625, 0.7268, 0.875, 0.7268, 0.875, 0.75, 0.625, 0.75, 0.3947, 0.75, 0.5662, 0.75, 0.5662, 1.0, 0.3947, 1.0, 0.3947, 0.7268, 0.5662, 0.7268, 0.5662, 0.75, 0.3947, 0.75, 0.3947, 0.25, 0.5662, 0.25, 0.5662, 0.5, 0.3947, 0.5, 0.3947, 0.2268, 0.5662, 0.2268, 0.5662, 0.25, 0.3947, 0.25, 0.5662, 1.0, 0.5662, 0.75, 0.5662, 0.75, 0.5662, 1.0, 0.6054, 0.75, 0.625, 0.75, 0.625, 0.75, 0.6054, 0.75, 0.625, 0.75, 0.875, 0.75, 0.875, 0.75, 0.625, 0.75, 0.5662, 1.0, 0.5662, 0.75, 0.5662, 0.75, 0.5662, 1.0, 0.6054, 0.75, 0.625, 0.75, 0.625, 0.75, 0.6054, 0.75, 0.625, 0.75, 0.875, 0.75, 0.875, 0.75, 0.625, 0.75, 0.6054, 0.75, 0.625, 0.75, 0.625, 0.75, 0.6054, 0.75, 0.5858, 0.0, 0.5662, 0.0, 0.5662, 0.0, 0.5858, 0.0, 0.6054, 0.75, 0.625, 0.75, 0.625, 1.0, 0.6054, 1.0, 0.5858, 0.0, 0.5662, 0.0, 0.5662, 0.0, 0.5858, 0.0, 0.5662, 1.0, 0.5662, 0.75, 0.5662, 0.75, 0.5662, 1.0, 0.625, 0.75, 0.875, 0.75, 0.875, 0.75, 0.625, 0.75, 1.0, 0.5, 1.0, 1.0, 0.9688, 1.0, 0.9688, 0.5, 0.9688, 0.5, 0.9688, 1.0, 0.9375, 1.0, 0.9375, 0.5, 0.9375, 0.5, 0.9375, 1.0, 0.9062, 1.0, 0.9062, 0.5, 0.9062, 0.5, 0.9062, 1.0, 0.875, 1.0, 0.875, 0.5, 0.875, 0.5, 0.875, 1.0, 0.8438, 1.0, 0.8438, 0.5, 0.8438, 0.5, 0.8438, 1.0, 0.8125, 1.0, 0.8125, 0.5, 0.8125, 0.5, 0.8125, 1.0, 0.7812, 1.0, 0.7812, 0.5, 0.7812, 0.5, 0.7812, 1.0, 0.75, 1.0, 0.75, 0.5, 0.75, 0.5, 0.75, 1.0, 0.7188, 1.0, 0.7188, 0.5, 0.7188, 0.5, 0.7188, 1.0, 0.6875, 1.0, 0.6875, 0.5, 0.6875, 0.5, 0.6875, 1.0, 0.6562, 1.0, 0.6562, 0.5, 0.6562, 0.5, 0.6562, 1.0, 0.625, 1.0, 0.625, 0.5, 0.625, 0.5, 0.625, 1.0, 0.5938, 1.0, 0.5938, 0.5, 0.5938, 0.5, 0.5938, 1.0, 0.5625, 1.0, 0.5625, 0.5, 0.5625, 0.5, 0.5625, 1.0, 0.5312, 1.0, 0.5312, 0.5, 0.5312, 0.5, 0.5312, 1.0, 0.5, 1.0, 0.5, 0.5, 0.5, 0.5, 0.5, 1.0, 0.4688, 1.0, 0.4688, 0.5, 0.4688, 0.5, 0.4688, 1.0, 0.4375, 1.0, 0.4375, 0.5, 0.4375, 0.5, 0.4375, 1.0, 0.4062, 1.0, 0.4062, 0.5, 0.4062, 0.5, 0.4062, 1.0, 0.375, 1.0, 0.375, 0.5, 0.375, 0.5, 0.375, 1.0, 0.3438, 1.0, 0.3438, 0.5, 0.3438, 0.5, 0.3438, 1.0, 0.3125, 1.0, 0.3125, 0.5, 0.3125, 0.5, 0.3125, 1.0, 0.2812, 1.0, 0.2812, 0.5, 0.2812, 0.5, 0.2812, 1.0, 0.25, 1.0, 0.25, 0.5, 0.25, 0.5, 0.25, 1.0, 0.2188, 1.0, 0.2188, 0.5, 0.2188, 0.5, 0.2188, 1.0, 0.1875, 1.0, 0.1875, 0.5, 0.1875, 0.5, 0.1875, 1.0, 0.1562, 1.0, 0.1562, 0.5, 0.6054, 0.75, 0.625, 0.75, 0.625, 0.75, 0.6054, 0.75, 0.1562, 0.5, 0.1562, 1.0, 0.125, 1.0, 0.125, 0.5, 0.5858, 0.0, 0.5662, 0.0, 0.5662, 0.0, 0.5858, 0.0, 0.125, 0.5, 0.125, 1.0, 0.09375, 1.0, 0.09375, 0.5, 0.5662, 1.0, 0.5662, 0.75, 0.5662, 0.75, 0.5662, 1.0, 0.09375, 0.5, 0.09375, 1.0, 0.0625, 1.0, 0.0625, 0.5, 0.5863, 0.3178, 0.5762, 0.2846, 0.5762, 0.2846, 0.5863, 0.3178, 0.625, 0.75, 0.875, 0.75, 0.875, 0.75, 0.625, 0.75, 0.0625, 0.5, 0.0625, 1.0, 0.03125, 1.0, 0.03125, 0.5, 0.03125, 0.5, 0.03125, 1.0, 0.0, 1.0, 0.0, 0.5, 0.25, 0.49, 0.2968, 0.4854, 0.3418, 0.4717, 0.3833, 0.4496, 0.4197, 0.4197, 0.4496, 0.3833, 0.4717, 0.3418, 0.4854, 0.2968, 0.49, 0.25, 0.4854, 0.2032, 0.4717, 0.1582, 0.4496, 0.1167, 0.4197, 0.08029, 0.3833, 0.05045, 0.3418, 0.02827, 0.2968, 0.01461, 0.25, 0.01, 0.2032, 0.01461, 0.1582, 0.02827, 0.1167, 0.05045, 0.08029, 0.08029, 0.05045, 0.1167, 0.02827, 0.1582, 0.01461, 0.2032, 0.01, 0.25, 0.01461, 0.2968, 0.02827, 0.3418, 0.05045, 0.3833, 0.08029, 0.4197, 0.1167, 0.4496, 0.1582, 0.4717, 0.2032, 0.4854, 0.75, 0.4272, 0.7846, 0.4238, 0.7968, 0.4854, 0.75, 0.49, 0.7846, 0.4238, 0.8178, 0.4137, 0.8418, 0.4717, 0.7968, 0.4854, 0.8178, 0.4137, 0.8485, 0.3973, 0.8833, 0.4496, 0.8418, 0.4717, 0.8485, 0.3973, 0.8753, 0.3753, 0.9197, 0.4197, 0.8833, 0.4496, 0.8753, 0.3753, 0.8973, 0.3485, 0.9496, 0.3833, 0.9197, 0.4197, 0.8973, 0.3485, 0.9137, 0.3178, 0.9717, 0.3418, 0.9496, 0.3833, 0.9137, 0.3178, 0.9238, 0.2846, 0.9854, 0.2968, 0.9717, 0.3418, 0.9238, 0.2846, 0.9272, 0.25, 0.99, 0.25, 0.9854, 0.2968, 0.9272, 0.25, 0.9238, 0.2154, 0.9854, 0.2032, 0.99, 0.25, 0.9238, 0.2154, 0.9137, 0.1822, 0.9717, 0.1582, 0.9854, 0.2032, 0.9137, 0.1822, 0.8973, 0.1515, 0.9496, 0.1167, 0.9717, 0.1582, 0.8973, 0.1515, 0.8753, 0.1247, 0.9197, 0.08029, 0.9496, 0.1167, 0.8753, 0.1247, 0.8485, 0.1027, 0.8833, 0.05045, 0.9197, 0.08029, 0.8485, 0.1027, 0.8178, 0.08628, 0.8418, 0.02827, 0.8833, 0.05045, 0.8178, 0.08628, 0.7846, 0.0762, 0.7968, 0.01461, 0.8418, 0.02827, 0.7846, 0.0762, 0.75, 0.07279, 0.75, 0.01, 0.7968, 0.01461, 0.75, 0.07279, 0.7154, 0.0762, 0.7032, 0.01461, 0.75, 0.01, 0.7154, 0.0762, 0.6822, 0.08628, 0.6582, 0.02827, 0.7032, 0.01461, 0.6822, 0.08628, 0.6515, 0.1027, 0.6167, 0.05045, 0.6582, 0.02827, 0.6515, 0.1027, 0.6247, 0.1247, 0.5803, 0.08029, 0.6167, 0.05045, 0.6247, 0.1247, 0.6027, 0.1515, 0.5504, 0.1167, 0.5803, 0.08029, 0.6027, 0.1515, 0.5863, 0.1822, 0.5283, 0.1582, 0.5504, 0.1167, 0.5863, 0.1822, 0.5762, 0.2154, 0.5146, 0.2032, 0.5283, 0.1582, 0.5762, 0.2154, 0.5728, 0.25, 0.51, 0.25, 0.5146, 0.2032, 0.5728, 0.25, 0.5762, 0.2846, 0.5146, 0.2968, 0.51, 0.25, 0.5762, 0.2846, 0.5863, 0.3178, 0.5283, 0.3418, 0.5146, 0.2968, 0.5863, 0.3178, 0.6027, 0.3485, 0.5504, 0.3833, 0.5283, 0.3418, 0.6027, 0.3485, 0.6247, 0.3753, 0.5803, 0.4197, 0.5504, 0.3833, 0.6247, 0.3753, 0.6515, 0.3973, 0.6167, 0.4496, 0.5803, 0.4197, 0.6515, 0.3973, 0.6822, 0.4137, 0.6582, 0.4717, 0.6167, 0.4496, 0.6822, 0.4137, 0.7154, 0.4238, 0.7032, 0.4854, 0.6582, 0.4717, 0.7154, 0.4238, 0.75, 0.4272, 0.75, 0.49, 0.7032, 0.4854, 0.6975, 0.1714, 0.7138, 0.1627, 0.7138, 0.1627, 0.6975, 0.1714, 0.8485, 0.1027, 0.8753, 0.1247, 0.8753, 0.1247, 0.8485, 0.1027, 0.6027, 0.3485, 0.5863, 0.3178, 0.5863, 0.3178, 0.6027, 0.3485, 0.8178, 0.08628, 0.8485, 0.1027, 0.8485, 0.1027, 0.8178, 0.08628, 0.7846, 0.4238, 0.75, 0.4272, 0.75, 0.4272, 0.7846, 0.4238, 0.6247, 0.3753, 0.6027, 0.3485, 0.6027, 0.3485, 0.6247, 0.3753, 0.7846, 0.0762, 0.8178, 0.08628, 0.8178, 0.08628, 0.7846, 0.0762, 0.8178, 0.4137, 0.7846, 0.4238, 0.7846, 0.4238, 0.8178, 0.4137, 0.6515, 0.3973, 0.6247, 0.3753, 0.6247, 0.3753, 0.6515, 0.3973, 0.75, 0.07279, 0.7846, 0.0762, 0.7846, 0.0762, 0.75, 0.07279, 0.8485, 0.3973, 0.8178, 0.4137, 0.8178, 0.4137, 0.8485, 0.3973, 0.6822, 0.4137, 0.6515, 0.3973, 0.6515, 0.3973, 0.6822, 0.4137, 0.7154, 0.0762, 0.75, 0.07279, 0.75, 0.07279, 0.7154, 0.0762, 0.8753, 0.3753, 0.8485, 0.3973, 0.8485, 0.3973, 0.8753, 0.3753, 0.7154, 0.4238, 0.6822, 0.4137, 0.6822, 0.4137, 0.7154, 0.4238, 0.6822, 0.08628, 0.7154, 0.0762, 0.7154, 0.0762, 0.6822, 0.08628, 0.8973, 0.3485, 0.8753, 0.3753, 0.8753, 0.3753, 0.8973, 0.3485, 0.75, 0.4272, 0.7154, 0.4238, 0.7154, 0.4238, 0.75, 0.4272, 0.6515, 0.1027, 0.6822, 0.08628, 0.6822, 0.08628, 0.6515, 0.1027, 0.9137, 0.3178, 0.8973, 0.3485, 0.8973, 0.3485, 0.9137, 0.3178, 0.6247, 0.1247, 0.6515, 0.1027, 0.6515, 0.1027, 0.6247, 0.1247, 0.9238, 0.2846, 0.9137, 0.3178, 0.9137, 0.3178, 0.9238, 0.2846, 0.6027, 0.1515, 0.6247, 0.1247, 0.6247, 0.1247, 0.6027, 0.1515, 0.9272, 0.25, 0.9238, 0.2846, 0.9238, 0.2846, 0.9272, 0.25, 0.5863, 0.1822, 0.6027, 0.1515, 0.6027, 0.1515, 0.5863, 0.1822, 0.9238, 0.2154, 0.9272, 0.25, 0.9272, 0.25, 0.9238, 0.2154, 0.5762, 0.2154, 0.5863, 0.1822, 0.5863, 0.1822, 0.5762, 0.2154, 0.9137, 0.1822, 0.9238, 0.2154, 0.9238, 0.2154, 0.9137, 0.1822, 0.5728, 0.25, 0.5762, 0.2154, 0.5762, 0.2154, 0.5728, 0.25, 0.8973, 0.1515, 0.9137, 0.1822, 0.9137, 0.1822, 0.8973, 0.1515, 0.5762, 0.2846, 0.5728, 0.25, 0.5728, 0.25, 0.5762, 0.2846, 0.8753, 0.1247, 0.8973, 0.1515, 0.8973, 0.1515, 0.8753, 0.1247, 0.75, 0.3445, 0.7684, 0.3427, 0.7846, 0.4238, 0.75, 0.4272, 0.7684, 0.3427, 0.7862, 0.3373, 0.8178, 0.4137, 0.7846, 0.4238, 0.7862, 0.3373, 0.8025, 0.3286, 0.8485, 0.3973, 0.8178, 0.4137, 0.8025, 0.3286, 0.8168, 0.3168, 0.8753, 0.3753, 0.8485, 0.3973, 0.8168, 0.3168, 0.8286, 0.3025, 0.8973, 0.3485, 0.8753, 0.3753, 0.8286, 0.3025, 0.8373, 0.2862, 0.9137, 0.3178, 0.8973, 0.3485, 0.8373, 0.2862, 0.8427, 0.2684, 0.9238, 0.2846, 0.9137, 0.3178, 0.8427, 0.2684, 0.8445, 0.25, 0.9272, 0.25, 0.9238, 0.2846, 0.8445, 0.25, 0.8427, 0.2316, 0.9238, 0.2154, 0.9272, 0.25, 0.8427, 0.2316, 0.8373, 0.2138, 0.9137, 0.1822, 0.9238, 0.2154, 0.8373, 0.2138, 0.8286, 0.1975, 0.8973, 0.1515, 0.9137, 0.1822, 0.8286, 0.1975, 0.8168, 0.1832, 0.8753, 0.1247, 0.8973, 0.1515, 0.8168, 0.1832, 0.8025, 0.1714, 0.8485, 0.1027, 0.8753, 0.1247, 0.8025, 0.1714, 0.7862, 0.1627, 0.8178, 0.08628, 0.8485, 0.1027, 0.7862, 0.1627, 0.7684, 0.1573, 0.7846, 0.0762, 0.8178, 0.08628, 0.7684, 0.1573, 0.75, 0.1555, 0.75, 0.07279, 0.7846, 0.0762, 0.75, 0.1555, 0.7316, 0.1573, 0.7154, 0.0762, 0.75, 0.07279, 0.7316, 0.1573, 0.7138, 0.1627, 0.6822, 0.08628, 0.7154, 0.0762, 0.7138, 0.1627, 0.6975, 0.1714, 0.6515, 0.1027, 0.6822, 0.08628, 0.6975, 0.1714, 0.6832, 0.1832, 0.6247, 0.1247, 0.6515, 0.1027, 0.6832, 0.1832, 0.6714, 0.1975, 0.6027, 0.1515, 0.6247, 0.1247, 0.6714, 0.1975, 0.6627, 0.2138, 0.5863, 0.1822, 0.6027, 0.1515, 0.6627, 0.2138, 0.6573, 0.2316, 0.5762, 0.2154, 0.5863, 0.1822, 0.6573, 0.2316, 0.6555, 0.25, 0.5728, 0.25, 0.5762, 0.2154, 0.6555, 0.25, 0.6573, 0.2684, 0.5762, 0.2846, 0.5728, 0.25, 0.6573, 0.2684, 0.6627, 0.2862, 0.5863, 0.3178, 0.5762, 0.2846, 0.6627, 0.2862, 0.6714, 0.3025, 0.6027, 0.3485, 0.5863, 0.3178, 0.6714, 0.3025, 0.6832, 0.3168, 0.6247, 0.3753, 0.6027, 0.3485, 0.6832, 0.3168, 0.6975, 0.3286, 0.6515, 0.3973, 0.6247, 0.3753, 0.6975, 0.3286, 0.7138, 0.3373, 0.6822, 0.4137, 0.6515, 0.3973, 0.7138, 0.3373, 0.7316, 0.3427, 0.7154, 0.4238, 0.6822, 0.4137, 0.7316, 0.3427, 0.75, 0.3445, 0.75, 0.4272, 0.7154, 0.4238, 0.7684, 0.3427, 0.75, 0.3445, 0.7316, 0.3427, 0.7138, 0.3373, 0.6975, 0.3286, 0.6832, 0.3168, 0.6714, 0.3025, 0.6627, 0.2862, 0.6573, 0.2684, 0.6555, 0.25, 0.6573, 0.2316, 0.6627, 0.2138, 0.6714, 0.1975, 0.6832, 0.1832, 0.6975, 0.1714, 0.7138, 0.1627, 0.7316, 0.1573, 0.75, 0.1555, 0.7684, 0.1573, 0.7862, 0.1627, 0.8025, 0.1714, 0.8168, 0.1832, 0.8286, 0.1975, 0.8373, 0.2138, 0.8427, 0.2316, 0.8445, 0.25, 0.8427, 0.2684, 0.8373, 0.2862, 0.8286, 0.3025, 0.8168, 0.3168, 0.8025, 0.3286, 0.7862, 0.3373, 0.8373, 0.2862, 0.8286, 0.3025, 0.8286, 0.3025, 0.8373, 0.2862, 0.6832, 0.1832, 0.6975, 0.1714, 0.6975, 0.1714, 0.6832, 0.1832, 0.8427, 0.2684, 0.8373, 0.2862, 0.8373, 0.2862, 0.8427, 0.2684, 0.6714, 0.1975, 0.6832, 0.1832, 0.6832, 0.1832, 0.6714, 0.1975, 0.8445, 0.25, 0.8427, 0.2684, 0.8427, 0.2684, 0.8445, 0.25, 0.6627, 0.2138, 0.6714, 0.1975, 0.6714, 0.1975, 0.6627, 0.2138, 0.8427, 0.2316, 0.8445, 0.25, 0.8445, 0.25, 0.8427, 0.2316, 0.6573, 0.2316, 0.6627, 0.2138, 0.6627, 0.2138, 0.6573, 0.2316, 0.8373, 0.2138, 0.8427, 0.2316, 0.8427, 0.2316, 0.8373, 0.2138, 0.6555, 0.25, 0.6573, 0.2316, 0.6573, 0.2316, 0.6555, 0.25, 0.8286, 0.1975, 0.8373, 0.2138, 0.8373, 0.2138, 0.8286, 0.1975, 0.6573, 0.2684, 0.6555, 0.25, 0.6555, 0.25, 0.6573, 0.2684, 0.8168, 0.1832, 0.8286, 0.1975, 0.8286, 0.1975, 0.8168, 0.1832, 0.6627, 0.2862, 0.6573, 0.2684, 0.6573, 0.2684, 0.6627, 0.2862, 0.8025, 0.1714, 0.8168, 0.1832, 0.8168, 0.1832, 0.8025, 0.1714, 0.6714, 0.3025, 0.6627, 0.2862, 0.6627, 0.2862, 0.6714, 0.3025, 0.7862, 0.1627, 0.8025, 0.1714, 0.8025, 0.1714, 0.7862, 0.1627, 0.7684, 0.3427, 0.75, 0.3445, 0.75, 0.3445, 0.7684, 0.3427, 0.6832, 0.3168, 0.6714, 0.3025, 0.6714, 0.3025, 0.6832, 0.3168, 0.7684, 0.1573, 0.7862, 0.1627, 0.7862, 0.1627, 0.7684, 0.1573, 0.7862, 0.3373, 0.7684, 0.3427, 0.7684, 0.3427, 0.7862, 0.3373, 0.6975, 0.3286, 0.6832, 0.3168, 0.6832, 0.3168, 0.6975, 0.3286, 0.75, 0.1555, 0.7684, 0.1573, 0.7684, 0.1573, 0.75, 0.1555, 0.8025, 0.3286, 0.7862, 0.3373, 0.7862, 0.3373, 0.8025, 0.3286, 0.7138, 0.3373, 0.6975, 0.3286, 0.6975, 0.3286, 0.7138, 0.3373, 0.7316, 0.1573, 0.75, 0.1555, 0.75, 0.1555, 0.7316, 0.1573, 0.8168, 0.3168, 0.8025, 0.3286, 0.8025, 0.3286, 0.8168, 0.3168, 0.7316, 0.3427, 0.7138, 0.3373, 0.7138, 0.3373, 0.7316, 0.3427, 0.7138, 0.1627, 0.7316, 0.1573, 0.7316, 0.1573, 0.7138, 0.1627, 0.8286, 0.3025, 0.8168, 0.3168, 0.8168, 0.3168, 0.8286, 0.3025, 0.75, 0.3445, 0.7316, 0.3427, 0.7316, 0.3427, 0.75, 0.3445, 0.3947, 0.0, 0.5662, 0.0, 0.5662, 0.02322, 0.3947, 0.02322, 0.3947, 0.02322, 0.5662, 0.02322, 0.5662, 0.2268, 0.3947, 0.2268, 0.3947, 0.5, 0.5662, 0.5, 0.5662, 0.5232, 0.3947, 0.5232, 0.3947, 0.5232, 0.5662, 0.5232, 0.5662, 0.7268, 0.3947, 0.7268, 0.625, 0.5, 0.875, 0.5, 0.875, 0.5232, 0.625, 0.5232, 0.625, 0.5232, 0.875, 0.5232, 0.875, 0.7268, 0.625, 0.7268, 0.125, 0.5, 0.375, 0.5, 0.375, 0.5232, 0.125, 0.5232, 0.125, 0.5232, 0.375, 0.5232, 0.375, 0.7268, 0.125, 0.7268, 0.6054, 0.5, 0.625, 0.5, 0.625, 0.5232, 0.6054, 0.5232, 0.6054, 0.5232, 0.625, 0.5232, 0.625, 0.7268, 0.6054, 0.7268, 0.6054, 0.0, 0.625, 0.0, 0.625, 0.02322, 0.6054, 0.02322, 0.6054, 0.02322, 0.625, 0.02322, 0.625, 0.2268, 0.6054, 0.2268, 0.375, 0.5232, 0.3947, 0.5232, 0.3947, 0.7268, 0.375, 0.7268, 0.375, 0.5, 0.3947, 0.5, 0.3947, 0.5232, 0.375, 0.5232, 0.375, 0.02322, 0.3947, 0.02322, 0.3947, 0.2268, 0.375, 0.2268, 0.375, 0.0, 0.3947, 0.0, 0.3947, 0.02322, 0.375, 0.02322, 0.375, 0.2268, 0.3947, 0.2268, 0.3947, 0.25, 0.375, 0.25, 0.375, 0.25, 0.3947, 0.25, 0.3947, 0.5, 0.375, 0.5, 0.375, 0.7268, 0.3947, 0.7268, 0.3947, 0.75, 0.375, 0.75, 0.375, 0.75, 0.3947, 0.75, 0.3947, 1.0, 0.375, 1.0, 0.5662, 0.02322, 0.5858, 0.02322, 0.5858, 0.2268, 0.5662, 0.2268, 0.5858, 0.02322, 0.6054, 0.02322, 0.6054, 0.2268, 0.5858, 0.2268, 0.5662, 0.0, 0.5858, 0.0, 0.5858, 0.02322, 0.5662, 0.02322, 0.5858, 0.0, 0.6054, 0.0, 0.6054, 0.02322, 0.5858, 0.02322, 0.5662, 0.5232, 0.5858, 0.5232, 0.5858, 0.7268, 0.5662, 0.7268, 0.5858, 0.5232, 0.6054, 0.5232, 0.6054, 0.7268, 0.5858, 0.7268, 0.5662, 0.5, 0.5858, 0.5, 0.5858, 0.5232, 0.5662, 0.5232, 0.5858, 0.5, 0.6054, 0.5, 0.6054, 0.5232, 0.5858, 0.5232, 0.625, 0.0, 0.6054, 0.0, 0.6054, 0.0, 0.625, 0.0, 0.6054, 0.0, 0.5858, 0.0, 0.5858, 0.0, 0.6054, 0.0, 0.5662, 0.75, 0.5858, 0.75, 0.5858, 0.75, 0.5662, 0.75, 0.5858, 0.75, 0.6054, 0.75, 0.6054, 0.75, 0.5858, 0.75, 0.625, 0.0, 0.6054, 0.0, 0.6054, 0.0, 0.625, 0.0, 0.6054, 0.0, 0.5858, 0.0, 0.5858, 0.0, 0.6054, 0.0, 0.5662, 0.75, 0.5858, 0.75, 0.5858, 1.0, 0.5662, 1.0, 0.5858, 0.75, 0.6054, 0.75, 0.6054, 1.0, 0.5858, 1.0, 0.625, 0.0, 0.6054, 0.0, 0.6054, 0.0, 0.625, 0.0, 0.6054, 0.0, 0.5858, 0.0, 0.5858, 0.0, 0.6054, 0.0, 0.5662, 0.75, 0.5858, 0.75, 0.5858, 0.75, 0.5662, 0.75, 0.5858, 0.75, 0.6054, 0.75, 0.6054, 0.75, 0.5858, 0.75, 0.5662, 0.75, 0.5858, 0.75, 0.5858, 0.75, 0.5662, 0.75, 0.5858, 0.75, 0.6054, 0.75, 0.6054, 0.75, 0.5858, 0.75, 0.5662, 0.75, 0.5858, 0.75, 0.5858, 0.75, 0.5662, 0.75, 0.5858, 0.75, 0.6054, 0.75, 0.6054, 0.75, 0.5858, 0.75, 0.625, 0.0, 0.6054, 0.0, 0.6054, 0.0, 0.625, 0.0, 0.6054, 0.0, 0.5858, 0.0, 0.5858, 0.0, 0.6054, 0.0, 0.5662, 0.7268, 0.5858, 0.7268, 0.5858, 0.75, 0.5662, 0.75, 0.5858, 0.7268, 0.6054, 0.7268, 0.6054, 0.75, 0.5858, 0.75, 0.5662, 0.25, 0.5858, 0.25, 0.5858, 0.5, 0.5662, 0.5, 0.5858, 0.25, 0.6054, 0.25, 0.6054, 0.5, 0.5858, 0.5, 0.5662, 0.2268, 0.5858, 0.2268, 0.5858, 0.25, 0.5662, 0.25, 0.5858, 0.2268, 0.6054, 0.2268, 0.6054, 0.25, 0.5858, 0.25])
me_cube_003.update()
me_plane = bpy.data.meshes.new('Plane')
me_plane.from_pydata([(-1.0, -1.0, 0.0), (1.0, -1.0, 0.0), (-1.0, -1.0, 0.03188), (1.0, -1.0, 0.03188), (0.0, -0.01099, 0.03188), (0.0, -0.2553, 0.06261), (-1.0, 0.9787, 0.0), (-1.0, 1.0, 0.02128), (1.0, 1.0, 0.02128), (1.0, 0.9787, 0.0), (-1.0, 1.0, 0.04132), (-0.983, 0.9787, 0.06261), (0.983, 0.9787, 0.06261), (1.0, 1.0, 0.04132)], [], [(7, 8, 13, 10), (1, 0, 2, 3), (3, 2, 4), (11, 12, 5), (8, 7, 6, 9), (12, 11, 10, 13), (0, 1, 9, 6)])
_uv = me_plane.uv_layers.new(name='UVMap')
_uv.uv.foreach_set('vector', [0.0, 1.0, 1.0, 1.0, 1.0, 1.0, 0.0, 1.0, 1.0, 0.0, 0.0, 0.0, 0.0, 0.0, 1.0, 0.0, 1.0, 0.0, 0.0, 0.0, 1.0, 0.0, 0.0, 1.0, 0.983, 1.0, 0.0, 1.0, 1.0, 1.0, 0.0, 1.0, 0.0, 0.9894, 1.0, 0.9894, 0.983, 1.0, 0.0, 1.0, 0.0, 1.0, 1.0, 1.0, 0.0, 0.0, 1.0, 0.0, 1.0, 0.9894, 0.0, 0.9894])
me_plane.update()
me_plane_001 = bpy.data.meshes.new('Plane.001')
me_plane_001.from_pydata([(-1.0, -1.0, 0.0), (1.0, -1.0, 0.0), (-1.0, -1.0, 0.03188), (1.0, -1.0, 0.03188), (0.0, -0.01099, 0.03188), (0.0, -0.2553, 0.06261), (-1.0, 0.9787, 0.0), (-1.0, 1.0, 0.02128), (1.0, 1.0, 0.02128), (1.0, 0.9787, 0.0), (-1.0, 1.0, 0.04132), (-0.983, 0.9787, 0.06261), (0.983, 0.9787, 0.06261), (1.0, 1.0, 0.04132)], [], [(7, 8, 13, 10), (1, 0, 2, 3), (3, 2, 4), (11, 12, 5), (8, 7, 6, 9), (12, 11, 10, 13), (0, 1, 9, 6)])
_uv = me_plane_001.uv_layers.new(name='UVMap')
_uv.uv.foreach_set('vector', [0.0, 1.0, 1.0, 1.0, 1.0, 1.0, 0.0, 1.0, 1.0, 0.0, 0.0, 0.0, 0.0, 0.0, 1.0, 0.0, 1.0, 0.0, 0.0, 0.0, 1.0, 0.0, 0.0, 1.0, 0.983, 1.0, 0.0, 1.0, 1.0, 1.0, 0.0, 1.0, 0.0, 0.9894, 1.0, 0.9894, 0.983, 1.0, 0.0, 1.0, 0.0, 1.0, 1.0, 1.0, 0.0, 0.0, 1.0, 0.0, 1.0, 0.9894, 0.0, 0.9894])
me_plane_001.update()
me_plane_002 = bpy.data.meshes.new('Plane.002')
me_plane_002.from_pydata([(-1.0, -1.0, 0.0), (1.0, -1.0, 0.0), (-1.0, -1.0, 0.03188), (1.0, -1.0, 0.03188), (0.0, -0.01099, 0.03188), (0.0, -0.2553, 0.06261), (-1.0, 0.9787, 0.0), (-1.0, 1.0, 0.02128), (1.0, 1.0, 0.02128), (1.0, 0.9787, 0.0), (-1.0, 1.0, 0.04132), (-0.983, 0.9787, 0.06261), (0.983, 0.9787, 0.06261), (1.0, 1.0, 0.04132)], [], [(7, 8, 13, 10), (1, 0, 2, 3), (3, 2, 4), (11, 12, 5), (8, 7, 6, 9), (12, 11, 10, 13), (0, 1, 9, 6)])
_uv = me_plane_002.uv_layers.new(name='UVMap')
_uv.uv.foreach_set('vector', [0.0, 1.0, 1.0, 1.0, 1.0, 1.0, 0.0, 1.0, 1.0, 0.0, 0.0, 0.0, 0.0, 0.0, 1.0, 0.0, 1.0, 0.0, 0.0, 0.0, 1.0, 0.0, 0.0, 1.0, 0.983, 1.0, 0.0, 1.0, 1.0, 1.0, 0.0, 1.0, 0.0, 0.9894, 1.0, 0.9894, 0.983, 1.0, 0.0, 1.0, 0.0, 1.0, 1.0, 1.0, 0.0, 0.0, 1.0, 0.0, 1.0, 0.9894, 0.0, 0.9894])
me_plane_002.update()
me_plane_003 = bpy.data.meshes.new('Plane.003')
me_plane_003.from_pydata([(-1.0, -1.0, 0.0), (1.0, -1.0, 0.0), (-1.0, -1.0, 0.03188), (1.0, -1.0, 0.03188), (0.0, -0.01099, 0.03188), (0.0, -0.2553, 0.06261), (-1.0, 0.9787, 0.0), (-1.0, 1.0, 0.02128), (1.0, 1.0, 0.02128), (1.0, 0.9787, 0.0), (-1.0, 1.0, 0.04132), (-0.983, 0.9787, 0.06261), (0.983, 0.9787, 0.06261), (1.0, 1.0, 0.04132)], [], [(7, 8, 13, 10), (1, 0, 2, 3), (3, 2, 4), (11, 12, 5), (8, 7, 6, 9), (12, 11, 10, 13), (0, 1, 9, 6)])
_uv = me_plane_003.uv_layers.new(name='UVMap')
_uv.uv.foreach_set('vector', [0.0, 1.0, 1.0, 1.0, 1.0, 1.0, 0.0, 1.0, 1.0, 0.0, 0.0, 0.0, 0.0, 0.0, 1.0, 0.0, 1.0, 0.0, 0.0, 0.0, 1.0, 0.0, 0.0, 1.0, 0.983, 1.0, 0.0, 1.0, 1.0, 1.0, 0.0, 1.0, 0.0, 0.9894, 1.0, 0.9894, 0.983, 1.0, 0.0, 1.0, 0.0, 1.0, 1.0, 1.0, 0.0, 0.0, 1.0, 0.0, 1.0, 0.9894, 0.0, 0.9894])
me_plane_003.update()
me_plane_004 = bpy.data.meshes.new('Plane.004')
me_plane_004.from_pydata([(-1.0, -1.0, 0.0), (1.0, -1.0, 0.0), (-1.0, -1.0, 0.03188), (1.0, -1.0, 0.03188), (0.0, -0.01099, 0.03188), (0.0, -0.2553, 0.06261), (-1.0, 0.9787, 0.0), (-1.0, 1.0, 0.02128), (1.0, 1.0, 0.02128), (1.0, 0.9787, 0.0), (-1.0, 1.0, 0.04132), (-0.983, 0.9787, 0.06261), (0.983, 0.9787, 0.06261), (1.0, 1.0, 0.04132)], [], [(7, 8, 13, 10), (1, 0, 2, 3), (3, 2, 4), (11, 12, 5), (8, 7, 6, 9), (12, 11, 10, 13), (0, 1, 9, 6)])
_uv = me_plane_004.uv_layers.new(name='UVMap')
_uv.uv.foreach_set('vector', [0.0, 1.0, 1.0, 1.0, 1.0, 1.0, 0.0, 1.0, 1.0, 0.0, 0.0, 0.0, 0.0, 0.0, 1.0, 0.0, 1.0, 0.0, 0.0, 0.0, 1.0, 0.0, 0.0, 1.0, 0.983, 1.0, 0.0, 1.0, 1.0, 1.0, 0.0, 1.0, 0.0, 0.9894, 1.0, 0.9894, 0.983, 1.0, 0.0, 1.0, 0.0, 1.0, 1.0, 1.0, 0.0, 0.0, 1.0, 0.0, 1.0, 0.9894, 0.0, 0.9894])
me_plane_004.update()
me_plane_005 = bpy.data.meshes.new('Plane.005')
me_plane_005.from_pydata([(-1.0, -1.0, 0.0), (1.0, -1.0, 0.0), (-1.0, -1.0, 0.03188), (1.0, -1.0, 0.03188), (0.0, -0.01099, 0.03188), (0.0, -0.2553, 0.06261), (-1.0, 0.9787, 0.0), (-1.0, 1.0, 0.02128), (1.0, 1.0, 0.02128), (1.0, 0.9787, 0.0), (-1.0, 1.0, 0.04132), (-0.983, 0.9787, 0.06261), (0.983, 0.9787, 0.06261), (1.0, 1.0, 0.04132)], [], [(7, 8, 13, 10), (1, 0, 2, 3), (3, 2, 4), (11, 12, 5), (8, 7, 6, 9), (12, 11, 10, 13), (0, 1, 9, 6)])
_uv = me_plane_005.uv_layers.new(name='UVMap')
_uv.uv.foreach_set('vector', [0.0, 1.0, 1.0, 1.0, 1.0, 1.0, 0.0, 1.0, 1.0, 0.0, 0.0, 0.0, 0.0, 0.0, 1.0, 0.0, 1.0, 0.0, 0.0, 0.0, 1.0, 0.0, 0.0, 1.0, 0.983, 1.0, 0.0, 1.0, 1.0, 1.0, 0.0, 1.0, 0.0, 0.9894, 1.0, 0.9894, 0.983, 1.0, 0.0, 1.0, 0.0, 1.0, 1.0, 1.0, 0.0, 0.0, 1.0, 0.0, 1.0, 0.9894, 0.0, 0.9894])
me_plane_005.update()
me_plane_006 = bpy.data.meshes.new('Plane.006')
me_plane_006.from_pydata([(-1.0, -1.0, 0.0), (1.0, -1.0, 0.0), (-1.0, -1.0, 0.03188), (1.0, -1.0, 0.03188), (0.0, -0.01099, 0.03188), (0.0, -0.2553, 0.06261), (-1.0, 0.9787, 0.0), (-1.0, 1.0, 0.02128), (1.0, 1.0, 0.02128), (1.0, 0.9787, 0.0), (-1.0, 1.0, 0.04132), (-0.983, 0.9787, 0.06261), (0.983, 0.9787, 0.06261), (1.0, 1.0, 0.04132)], [], [(7, 8, 13, 10), (1, 0, 2, 3), (3, 2, 4), (11, 12, 5), (8, 7, 6, 9), (12, 11, 10, 13), (0, 1, 9, 6)])
_uv = me_plane_006.uv_layers.new(name='UVMap')
_uv.uv.foreach_set('vector', [0.0, 1.0, 1.0, 1.0, 1.0, 1.0, 0.0, 1.0, 1.0, 0.0, 0.0, 0.0, 0.0, 0.0, 1.0, 0.0, 1.0, 0.0, 0.0, 0.0, 1.0, 0.0, 0.0, 1.0, 0.983, 1.0, 0.0, 1.0, 1.0, 1.0, 0.0, 1.0, 0.0, 0.9894, 1.0, 0.9894, 0.983, 1.0, 0.0, 1.0, 0.0, 1.0, 1.0, 1.0, 0.0, 0.0, 1.0, 0.0, 1.0, 0.9894, 0.0, 0.9894])
me_plane_006.update()
me_plane_007 = bpy.data.meshes.new('Plane.007')
me_plane_007.from_pydata([(-1.0, -1.0, 0.0), (1.0, -1.0, 0.0), (-1.0, -1.0, 0.03188), (1.0, -1.0, 0.03188), (0.0, -0.01099, 0.03188), (0.0, -0.2553, 0.06261), (-1.0, 0.9787, 0.0), (-1.0, 1.0, 0.02128), (1.0, 1.0, 0.02128), (1.0, 0.9787, 0.0), (-1.0, 1.0, 0.04132), (-0.983, 0.9787, 0.06261), (0.983, 0.9787, 0.06261), (1.0, 1.0, 0.04132)], [], [(7, 8, 13, 10), (1, 0, 2, 3), (3, 2, 4), (11, 12, 5), (8, 7, 6, 9), (12, 11, 10, 13), (0, 1, 9, 6)])
_uv = me_plane_007.uv_layers.new(name='UVMap')
_uv.uv.foreach_set('vector', [0.0, 1.0, 1.0, 1.0, 1.0, 1.0, 0.0, 1.0, 1.0, 0.0, 0.0, 0.0, 0.0, 0.0, 1.0, 0.0, 1.0, 0.0, 0.0, 0.0, 1.0, 0.0, 0.0, 1.0, 0.983, 1.0, 0.0, 1.0, 1.0, 1.0, 0.0, 1.0, 0.0, 0.9894, 1.0, 0.9894, 0.983, 1.0, 0.0, 1.0, 0.0, 1.0, 1.0, 1.0, 0.0, 0.0, 1.0, 0.0, 1.0, 0.9894, 0.0, 0.9894])
me_plane_007.update()
me_plane_008 = bpy.data.meshes.new('Plane.008')
me_plane_008.from_pydata([(-1.0, -1.0, 0.0), (1.0, -1.0, 0.0), (-1.0, -1.0, 0.03188), (1.0, -1.0, 0.03188), (0.0, -0.01099, 0.03188), (0.0, -0.2553, 0.06261), (-1.0, 0.9787, 0.0), (-1.0, 1.0, 0.02128), (1.0, 1.0, 0.02128), (1.0, 0.9787, 0.0), (-1.0, 1.0, 0.04132), (-0.983, 0.9787, 0.06261), (0.983, 0.9787, 0.06261), (1.0, 1.0, 0.04132)], [], [(7, 8, 13, 10), (1, 0, 2, 3), (3, 2, 4), (11, 12, 5), (8, 7, 6, 9), (12, 11, 10, 13), (0, 1, 9, 6)])
_uv = me_plane_008.uv_layers.new(name='UVMap')
_uv.uv.foreach_set('vector', [0.0, 1.0, 1.0, 1.0, 1.0, 1.0, 0.0, 1.0, 1.0, 0.0, 0.0, 0.0, 0.0, 0.0, 1.0, 0.0, 1.0, 0.0, 0.0, 0.0, 1.0, 0.0, 0.0, 1.0, 0.983, 1.0, 0.0, 1.0, 1.0, 1.0, 0.0, 1.0, 0.0, 0.9894, 1.0, 0.9894, 0.983, 1.0, 0.0, 1.0, 0.0, 1.0, 1.0, 1.0, 0.0, 0.0, 1.0, 0.0, 1.0, 0.9894, 0.0, 0.9894])
me_plane_008.update()
me_plane_009 = bpy.data.meshes.new('Plane.009')
me_plane_009.from_pydata([(-1.0, -1.0, 0.0), (1.0, -1.0, 0.0), (-1.0, -1.0, 0.03188), (1.0, -1.0, 0.03188), (0.0, -0.01099, 0.03188), (0.0, -0.2553, 0.06261), (-1.0, 0.9787, 0.0), (-1.0, 1.0, 0.02128), (1.0, 1.0, 0.02128), (1.0, 0.9787, 0.0), (-1.0, 1.0, 0.04132), (-0.983, 0.9787, 0.06261), (0.983, 0.9787, 0.06261), (1.0, 1.0, 0.04132)], [], [(7, 8, 13, 10), (1, 0, 2, 3), (3, 2, 4), (11, 12, 5), (8, 7, 6, 9), (12, 11, 10, 13), (0, 1, 9, 6)])
_uv = me_plane_009.uv_layers.new(name='UVMap')
_uv.uv.foreach_set('vector', [0.0, 1.0, 1.0, 1.0, 1.0, 1.0, 0.0, 1.0, 1.0, 0.0, 0.0, 0.0, 0.0, 0.0, 1.0, 0.0, 1.0, 0.0, 0.0, 0.0, 1.0, 0.0, 0.0, 1.0, 0.983, 1.0, 0.0, 1.0, 1.0, 1.0, 0.0, 1.0, 0.0, 0.9894, 1.0, 0.9894, 0.983, 1.0, 0.0, 1.0, 0.0, 1.0, 1.0, 1.0, 0.0, 0.0, 1.0, 0.0, 1.0, 0.9894, 0.0, 0.9894])
me_plane_009.update()
me_plane_010 = bpy.data.meshes.new('Plane.010')
me_plane_010.from_pydata([(-1.0, -1.0, 0.0), (1.0, -1.0, 0.0), (-1.0, -1.0, 0.03188), (1.0, -1.0, 0.03188), (0.0, -0.01099, 0.03188), (0.0, -0.2553, 0.06261), (-1.0, 0.9787, 0.0), (-1.0, 1.0, 0.02128), (1.0, 1.0, 0.02128), (1.0, 0.9787, 0.0), (-1.0, 1.0, 0.04132), (-0.983, 0.9787, 0.06261), (0.983, 0.9787, 0.06261), (1.0, 1.0, 0.04132)], [], [(7, 8, 13, 10), (1, 0, 2, 3), (3, 2, 4), (11, 12, 5), (8, 7, 6, 9), (12, 11, 10, 13), (0, 1, 9, 6)])
_uv = me_plane_010.uv_layers.new(name='UVMap')
_uv.uv.foreach_set('vector', [0.0, 1.0, 1.0, 1.0, 1.0, 1.0, 0.0, 1.0, 1.0, 0.0, 0.0, 0.0, 0.0, 0.0, 1.0, 0.0, 1.0, 0.0, 0.0, 0.0, 1.0, 0.0, 0.0, 1.0, 0.983, 1.0, 0.0, 1.0, 1.0, 1.0, 0.0, 1.0, 0.0, 0.9894, 1.0, 0.9894, 0.983, 1.0, 0.0, 1.0, 0.0, 1.0, 1.0, 1.0, 0.0, 0.0, 1.0, 0.0, 1.0, 0.9894, 0.0, 0.9894])
me_plane_010.update()

# ---- objects
ob_brievenbus = bpy.data.objects.new('Brievenbus', me_cube)
ob_light = bpy.data.objects.new('Light', light_light)
ob_camera = bpy.data.objects.new('Camera', cam_camera)
ob_empty = bpy.data.objects.new('Empty', None)
ob_klep = bpy.data.objects.new('Klep', me_cube_001)
ob_pole = bpy.data.objects.new('Pole', me_cube_002)
ob_cube_001 = bpy.data.objects.new('Cube.001', me_cube_003)
ob_brief = bpy.data.objects.new('Brief', me_plane)
ob_brief_001 = bpy.data.objects.new('Brief.001', me_plane_001)
ob_brief_002 = bpy.data.objects.new('Brief.002', me_plane_002)
ob_brief_003 = bpy.data.objects.new('Brief.003', me_plane_003)
ob_brief_004 = bpy.data.objects.new('Brief.004', me_plane_004)
ob_brief_005 = bpy.data.objects.new('Brief.005', me_plane_005)
ob_brief_006 = bpy.data.objects.new('Brief.006', me_plane_006)
ob_brief_007 = bpy.data.objects.new('Brief.007', me_plane_007)
ob_brief_008 = bpy.data.objects.new('Brief.008', me_plane_008)
ob_brief_009 = bpy.data.objects.new('Brief.009', me_plane_009)
ob_brief_010 = bpy.data.objects.new('Brief.010', me_plane_010)

# ---- transforms, parenting, visibility, modifiers, constraints
ob_brievenbus.location = (0.0, 0.0, 1.048)
ob_brievenbus.scale = (0.7759, 1.535, 1.0)
ob_brievenbus.lock_rotations_4d = False
ob_brievenbus.empty_display_type = 'ARROWS'
ob_brievenbus.lineart.crease_threshold = 0.0
_m = ob_brievenbus.modifiers.new('Solidify', 'SOLIDIFY')
_m.thickness = 0.1
_m = ob_brievenbus.modifiers.new('Subdivision', 'SUBSURF')
_m.levels = 3
_m.render_levels = 4
ob_light.location = (4.076, 1.005, 5.904)
ob_light.rotation_euler = (0.6503, 0.05522, 1.866)
ob_light.lock_rotations_4d = False
ob_light.empty_display_type = 'ARROWS'
ob_light.color = (0.0, 0.0, 0.0, 0.0)
ob_light.lineart.crease_threshold = 0.0
ob_camera.location = (7.359, -6.926, 4.958)
ob_camera.rotation_euler = (1.109, 0.0, 0.8149)
ob_camera.lock_rotations_4d = False
ob_camera.empty_display_type = 'ARROWS'
ob_camera.color = (0.0, 0.0, 0.0, 0.0)
ob_camera.display_type = 'WIRE'
ob_camera.lineart.crease_threshold = 0.0
ob_empty.location = (-2.751, 0.0, 1.878)
ob_empty.rotation_euler = (1.571, -0.0, 1.571)
ob_empty.scale = (1.191, 1.191, 1.191)
ob_empty.empty_display_type = 'IMAGE'
ob_empty.empty_display_size = 5.0
ob_empty.hide_select = True
ob_klep.location = (0.0, -2.743, 1.486)
ob_klep.rotation_euler = (1.708, -0.0, 0.0)
ob_klep.scale = (0.7759, 1.533, 0.9333)
ob_klep.lock_rotations_4d = False
ob_klep.empty_display_type = 'ARROWS'
ob_klep.lineart.crease_threshold = 0.0
_m = ob_klep.modifiers.new('Solidify', 'SOLIDIFY')
_m.thickness = 0.1
_m = ob_klep.modifiers.new('Subdivision', 'SUBSURF')
_m.levels = 3
_m.render_levels = 4
ob_pole.location = (0.0, -0.05069, 0.01483)
ob_pole.scale = (0.1789, 0.2087, 0.1619)
_m = ob_pole.modifiers.new('Subdivision', 'SUBSURF')
_m.levels = 2
ob_cube_001.location = (0.7371, -0.7912, 2.105)
ob_cube_001.rotation_euler = (1.57, -0.02792, 0.01863)
ob_cube_001.scale = (-0.03392, 0.1831, 0.1831)
_m = ob_cube_001.modifiers.new('Subdivision', 'SUBSURF')
_m.levels = 2
ob_brief.location = (0.0, 0.0, 1.621)
ob_brief.rotation_euler = (1.571, -0.0, 0.0)
ob_brief.scale = (2.787, 1.612, 1.612)
_m = ob_brief.modifiers.new('Solidify', 'SOLIDIFY')
_m.thickness = -0.02
ob_brief_001.location = (-0.5209, -0.002123, 0.7147)
ob_brief_001.rotation_euler = (1.342, 9.93e-09, 1.571)
ob_brief_001.scale = (1.079, 0.624, 0.624)
_m = ob_brief_001.modifiers.new('Solidify', 'SOLIDIFY')
_m.thickness = -0.02
ob_brief_002.location = (-0.4226, -0.2204, 0.6038)
ob_brief_002.rotation_euler = (1.277, 1.271e-08, 1.571)
ob_brief_002.scale = (1.003, 0.5043, 0.6181)
_m = ob_brief_002.modifiers.new('Solidify', 'SOLIDIFY')
_m.thickness = -0.02
ob_brief_003.location = (-0.3548, -0.04983, 0.6038)
ob_brief_003.rotation_euler = (1.277, 0.06961, 1.519)
ob_brief_003.scale = (1.003, 0.4718, 0.6145)
_m = ob_brief_003.modifiers.new('Solidify', 'SOLIDIFY')
_m.thickness = -0.02
ob_brief_004.location = (0.1096, 0.3303, 0.1656)
ob_brief_004.rotation_euler = (3.113, 0.03142, 1.349)
ob_brief_004.scale = (1.003, 0.4718, 0.6145)
_m = ob_brief_004.modifiers.new('Solidify', 'SOLIDIFY')
_m.thickness = -0.02
ob_brief_005.location = (0.6591, 0.4118, 0.6038)
ob_brief_005.rotation_euler = (1.519, 0.07985, 4.679)
ob_brief_005.scale = (1.003, 0.4718, 0.6145)
_m = ob_brief_005.modifiers.new('Solidify', 'SOLIDIFY')
_m.thickness = -0.02
ob_brief_006.location = (-2.64, -1.306, 3.243)
ob_brief_006.rotation_euler = (1.277, 0.06961, 6.465)
ob_brief_006.scale = (0.6161, 0.3587, 0.3862)
_m = ob_brief_006.modifiers.new('Solidify', 'SOLIDIFY')
_m.thickness = -0.02
ob_brief_007.location = (-1.667, -0.6668, 1.758)
ob_brief_007.rotation_euler = (1.288, -0.1356, 0.5674)
ob_brief_007.scale = (0.9211, 0.6117, 0.5831)
_m = ob_brief_007.modifiers.new('Solidify', 'SOLIDIFY')
_m.thickness = -0.02
ob_brief_008.location = (1.341, 0.9233, -1.254)
ob_brief_008.rotation_euler = (2.442, 0.5864, 7.843)
ob_brief_008.scale = (0.51, 0.297, 0.3197)
_m = ob_brief_008.modifiers.new('Solidify', 'SOLIDIFY')
_m.thickness = -0.02
ob_brief_009.location = (0.746, 3.008, 1.432)
ob_brief_009.rotation_euler = (0.8339, -0.3116, 7.597)
ob_brief_009.scale = (1.122, 0.6531, 0.7032)
_m = ob_brief_009.modifiers.new('Solidify', 'SOLIDIFY')
_m.thickness = -0.02
ob_brief_010.location = (0.6156, 1.677, 4.129)
ob_brief_010.rotation_euler = (0.9678, -0.2232, 0.5245)
ob_brief_010.scale = (0.9211, 0.6117, 0.5831)
_m = ob_brief_010.modifiers.new('Solidify', 'SOLIDIFY')
_m.thickness = -0.02

# ---- collection membership
col_collection.objects.link(ob_brievenbus)
col_collection.objects.link(ob_light)
col_collection.objects.link(ob_camera)
col_collection.objects.link(ob_empty)
col_collection.objects.link(ob_klep)
col_collection.objects.link(ob_pole)
col_collection.objects.link(ob_cube_001)
col_collection.objects.link(ob_brief)
col_collection.objects.link(ob_brief_001)
col_collection.objects.link(ob_brief_002)
col_collection.objects.link(ob_brief_003)
col_collection.objects.link(ob_brief_004)
col_collection.objects.link(ob_brief_005)
col_collection.objects.link(ob_brief_006)
col_collection.objects.link(ob_brief_007)
col_collection.objects.link(ob_brief_008)
col_collection.objects.link(ob_brief_009)
col_collection.objects.link(ob_brief_010)

# ---- scene / render settings (as saved in the file)
scene.camera = ob_camera
scene.frame_start = 1; scene.frame_end = 250; scene.frame_set(1)
scene.render.engine = 'BLENDER_EEVEE_NEXT'
scene.cycles.sampling_pattern = 'TABULATED_SOBOL'
bpy.context.view_layer.update()
